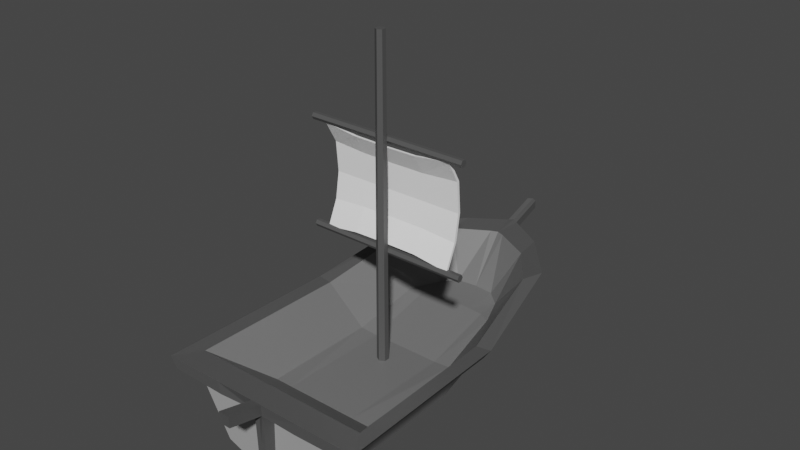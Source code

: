# Source: ships_3.blend  (saved by Blender 3.0.42; exported with 4.5.12 LTS)
import bpy
from mathutils import Matrix  # noqa: F401  (used for matrix-valued properties, if any)

bpy.ops.wm.read_factory_settings(use_empty=True)
scene = bpy.context.scene
scene.name = 'Scene'

# ---- collections
col_collection = bpy.data.collections.new('Collection'); scene.collection.children.link(col_collection)

# ---- materials (node trees are filled in below, after node groups)
mat_s_1 = bpy.data.materials.new('s_1')
mat_s_1.use_transparent_shadow = False
mat_s_2 = bpy.data.materials.new('s_2')
mat_s_2.use_transparent_shadow = False
mat_s_3 = bpy.data.materials.new('s_3')
mat_s_3.use_transparent_shadow = False
mat_s_4 = bpy.data.materials.new('s_4')
mat_s_4.use_transparent_shadow = False
mat_s_5 = bpy.data.materials.new('s_5')
mat_s_5.use_transparent_shadow = False

# ---- node groups
ng_auto_smooth = bpy.data.node_groups.new('Auto Smooth', 'GeometryNodeTree')
_s = ng_auto_smooth.interface.new_socket(name='Geometry', in_out='OUTPUT', socket_type='NodeSocketGeometry')
_s = ng_auto_smooth.interface.new_socket(name='Geometry', in_out='INPUT', socket_type='NodeSocketGeometry')
_s = ng_auto_smooth.interface.new_socket(name='Angle', in_out='INPUT', socket_type='NodeSocketFloat')
_s.subtype = 'ANGLE'
_s.min_value = 0.0
_s.max_value = 3.142
ng_auto_smooth.is_modifier = True
_N = ng_auto_smooth.nodes; _L = ng_auto_smooth.links
n0 = _N.new('NodeGroupOutput'); n0.name = 'Group Output'; n0.location = (480, -100)
n1 = _N.new('NodeGroupInput'); n1.name = 'Group Input'; n1.location = (-420, -300)
n2 = _N.new('NodeGroupInput'); n2.name = 'Group Input.001'; n2.location = (-60, -100)
n3 = _N.new('GeometryNodeSetShadeSmooth'); n3.name = 'Set Shade Smooth'; n3.location = (120, -100)
n3.domain = 'EDGE'
n4 = _N.new('GeometryNodeSetShadeSmooth'); n4.name = 'Set Shade Smooth.001'; n4.location = (300, -100)
n5 = _N.new('GeometryNodeInputMeshEdgeAngle'); n5.name = 'Edge Angle'; n5.location = (-420, -220)
n6 = _N.new('GeometryNodeInputEdgeSmooth'); n6.name = 'Is Edge Smooth'; n6.location = (-60, -160)
n7 = _N.new('GeometryNodeInputShadeSmooth'); n7.name = 'Is Face Smooth'; n7.location = (-240, -340)
n8 = _N.new('FunctionNodeBooleanMath'); n8.name = 'Boolean Math'; n8.location = (-60, -220)
n9 = _N.new('FunctionNodeCompare'); n9.name = 'Compare'; n9.location = (-240, -180)
n9.operation = 'LESS_EQUAL'
_L.new(n5.outputs[0], n9.inputs[0])
_L.new(n4.outputs[0], n0.inputs[0])
_L.new(n1.outputs[1], n9.inputs[1])
_L.new(n9.outputs[0], n8.inputs[0])
_L.new(n7.outputs[0], n8.inputs[1])
_L.new(n2.outputs[0], n3.inputs[0])
_L.new(n6.outputs[0], n3.inputs[1])
_L.new(n3.outputs[0], n4.inputs[0])
_L.new(n8.outputs[0], n3.inputs[2])
n0.is_active_output = True

# ---- material node trees
mat_s_1.use_nodes = True; mat_s_1.node_tree.nodes.clear()
_N = mat_s_1.node_tree.nodes; _L = mat_s_1.node_tree.links
n0 = _N.new('ShaderNodeBsdfPrincipled'); n0.name = 'Principled BSDF'; n0.location = (10, 300)
n0.distribution = 'GGX'
n0.subsurface_method = 'RANDOM_WALK_SKIN'
n0.inputs[0].default_value = (1.0, 1.0, 1.0, 1.0)
n0.inputs[3].default_value = 1.45
n0.inputs[27].default_value = (0.0, 0.0, 0.0, 1.0)
n0.inputs[28].default_value = 1.0
n1 = _N.new('ShaderNodeOutputMaterial'); n1.name = 'Material Output'; n1.location = (300, 300)
_L.new(n0.outputs[0], n1.inputs[0])
n1.is_active_output = True
mat_s_2.use_nodes = True; mat_s_2.node_tree.nodes.clear()
_N = mat_s_2.node_tree.nodes; _L = mat_s_2.node_tree.links
n0 = _N.new('ShaderNodeBsdfPrincipled'); n0.name = 'Principled BSDF'; n0.location = (10, 300)
n0.distribution = 'GGX'
n0.subsurface_method = 'RANDOM_WALK_SKIN'
n0.inputs[0].default_value = (0.1626, 0.1626, 0.1626, 1.0)
n0.inputs[3].default_value = 1.45
n0.inputs[27].default_value = (0.0, 0.0, 0.0, 1.0)
n0.inputs[28].default_value = 1.0
n1 = _N.new('ShaderNodeOutputMaterial'); n1.name = 'Material Output'; n1.location = (300, 300)
_L.new(n0.outputs[0], n1.inputs[0])
n1.is_active_output = True
mat_s_3.use_nodes = True; mat_s_3.node_tree.nodes.clear()
_N = mat_s_3.node_tree.nodes; _L = mat_s_3.node_tree.links
n0 = _N.new('ShaderNodeBsdfPrincipled'); n0.name = 'Principled BSDF'; n0.location = (10, 300)
n0.distribution = 'GGX'
n0.subsurface_method = 'RANDOM_WALK_SKIN'
n0.inputs[0].default_value = (0.08353, 0.08353, 0.08353, 1.0)
n0.inputs[3].default_value = 1.45
n0.inputs[27].default_value = (0.0, 0.0, 0.0, 1.0)
n0.inputs[28].default_value = 1.0
n1 = _N.new('ShaderNodeOutputMaterial'); n1.name = 'Material Output'; n1.location = (300, 300)
_L.new(n0.outputs[0], n1.inputs[0])
n1.is_active_output = True
mat_s_4.use_nodes = True; mat_s_4.node_tree.nodes.clear()
_N = mat_s_4.node_tree.nodes; _L = mat_s_4.node_tree.links
n0 = _N.new('ShaderNodeBsdfPrincipled'); n0.name = 'Principled BSDF'; n0.location = (10, 300)
n0.distribution = 'GGX'
n0.subsurface_method = 'RANDOM_WALK_SKIN'
n0.inputs[0].default_value = (0.08353, 0.08353, 0.08353, 1.0)
n0.inputs[3].default_value = 1.45
n0.inputs[27].default_value = (0.0, 0.0, 0.0, 1.0)
n0.inputs[28].default_value = 1.0
n1 = _N.new('ShaderNodeOutputMaterial'); n1.name = 'Material Output'; n1.location = (300, 300)
_L.new(n0.outputs[0], n1.inputs[0])
n1.is_active_output = True
mat_s_5.use_nodes = True; mat_s_5.node_tree.nodes.clear()
_N = mat_s_5.node_tree.nodes; _L = mat_s_5.node_tree.links
n0 = _N.new('ShaderNodeBsdfPrincipled'); n0.name = 'Principled BSDF'; n0.location = (10, 300)
n0.distribution = 'GGX'
n0.subsurface_method = 'RANDOM_WALK_SKIN'
n0.inputs[0].default_value = (0.3758, 0.3758, 0.3758, 1.0)
n0.inputs[3].default_value = 1.45
n0.inputs[27].default_value = (0.0, 0.0, 0.0, 1.0)
n0.inputs[28].default_value = 1.0
n1 = _N.new('ShaderNodeOutputMaterial'); n1.name = 'Material Output'; n1.location = (300, 300)
_L.new(n0.outputs[0], n1.inputs[0])
n1.is_active_output = True

# ---- world
world_world = bpy.data.worlds.new('World'); scene.world = world_world
world_world.use_nodes = True; world_world.node_tree.nodes.clear()
_N = world_world.node_tree.nodes; _L = world_world.node_tree.links
n0 = _N.new('ShaderNodeOutputWorld'); n0.name = 'World Output'; n0.location = (300, 300)
n1 = _N.new('ShaderNodeBackground'); n1.name = 'Background'; n1.location = (10, 300)
n1.inputs[0].default_value = (0.05088, 0.05088, 0.05088, 1.0)
_L.new(n1.outputs[0], n0.inputs[0])
n0.is_active_output = True
world_world.color = (0.05088, 0.05088, 0.05088)
world_world.use_sun_shadow = False
world_world.sun_shadow_jitter_overblur = 0.0

# ---- meshes
me_ships_3 = bpy.data.meshes.new('ships_3')
me_ships_3.from_pydata([(0.5575, -1.82, 0.2725), (0.5394, -0.06996, 0.2725), (0.4381, 1.021, 0.4699), (0.2517, -0.06768, 0.168), (0.2584, -1.82, 0.168), (0.2293, 1.474, 0.561), (0.9406, -1.707, 1.015), (0.913, -0.07396, 1.015), (0.7577, 0.8913, 1.24), (0.0, -1.707, 1.015), (0.0, 1.545, 1.246), (0.4824, -1.707, 1.015), (0.4378, 1.332, 1.23), (0.236, 1.03, 0.3313), (0.8946, -0.06996, 0.919), (0.9226, -1.82, 0.919), (0.7373, 0.9721, 1.154), (0.4132, 1.442, 1.158), (0.4585, -1.82, 0.9044), (0.485, -1.969, 1.023), (1.103, -1.969, 1.023), (1.066, -0.05716, 1.023), (0.8565, 1.073, 1.267), (0.4247, 1.59, 1.257), (0.0, 1.838, 1.28), (0.0, -1.969, 1.023), (0.9936, -0.05716, 0.9171), (0.7954, 1.082, 1.155), (0.3871, 1.595, 1.159), (0.0, 1.84, 1.184), (1.029, -1.969, 0.9171), (0.4441, -1.969, 0.9024), (0.03022, -0.06567, 0.1302), (0.02754, 1.681, 0.6266), (0.03104, -1.82, 0.1302), (0.0739, 1.519, 1.244), (0.07927, -1.707, 1.015), (0.02834, 1.026, 0.2837), (0.05505, -1.82, 0.8991), (0.04962, 1.643, 1.18), (0.051, 1.808, 1.272), (0.05824, -1.969, 1.023), (0.05362, -1.96, 0.9036), (0.04805, 1.812, 1.181), (0.05004, 2.162, 1.396), (0.0, 2.186, 1.398), (0.0, 2.193, 1.308), (0.04553, 2.169, 1.305), (0.0451, -0.04954, 0.05316), (0.0, -0.04926, 0.048), (0.0, -1.804, 0.048), (0.04242, 1.697, 0.5495), (0.0, 1.725, 0.5585), (0.0, 1.041, 0.2001), (0.04323, 1.042, 0.2066), (0.04592, -1.804, 0.05316), (0.0, -1.941, 0.8984), (0.0, -1.941, 0.1251), (0.03104, -1.941, 0.1302), (0.04592, -1.925, 0.05316), (0.0, -2.328, 1.11), (0.0, -2.318, 0.9831), (0.05333, -2.319, 0.9838), (0.05824, -2.328, 1.11), (0.0, -1.925, 0.048), (0.02754, 1.795, 0.8086), (0.0, 1.823, 0.8176), (0.6276, -1.82, 0.3967), (0.2969, -1.82, 0.3095), (0.6077, -0.06996, 0.3967), (0.4956, 1.012, 0.6013), (0.2646, 1.468, 0.6757), (0.03178, 1.674, 0.733), (0.03565, -1.82, 0.278), (0.0, -1.941, 0.2737), (0.03565, -1.941, 0.278), (0.03766, 1.739, 0.6324), (0.0, 1.766, 0.6389), (0.7511, -0.06996, 0.6579), (0.6164, 0.9918, 0.8775), (0.3389, 1.455, 0.9168), (0.0407, 1.658, 0.9566), (0.04535, -1.82, 0.5886), (0.04535, -1.941, 0.5886), (0.7751, -1.82, 0.6579), (0.3777, -1.82, 0.607), (0.0, -1.941, 0.586), (0.0378, 1.82, 0.9947), (0.0, 1.848, 1.001), (0.2006, 0.008148, 0.5686), (0.0, 0.008347, 0.5686), (0.3776, -1.191, 0.5899), (0.5656, -1.191, 0.5899), (0.5543, -0.003963, 0.5899), (0.4906, 0.6977, 0.7533), (0.0, -1.191, 0.5899), (0.21, 1.154, 0.7569), (0.0, 1.173, 0.7583), (0.0, 0.784, 0.7457), (0.3725, 0.006691, 0.5686), (0.2122, -1.191, 0.5899), (0.3593, 1.018, 0.7466), (0.363, 0.7683, 0.7445), (0.1995, 0.7821, 0.7455), (-0.5575, -1.82, 0.2725), (-0.5394, -0.06996, 0.2725), (-0.4381, 1.021, 0.4699), (-0.2517, -0.06768, 0.168), (-0.2584, -1.82, 0.168), (-0.2293, 1.474, 0.561), (-0.9406, -1.707, 1.015), (-0.913, -0.07396, 1.015), (-0.7577, 0.8913, 1.24), (-0.4824, -1.707, 1.015), (-0.4378, 1.332, 1.23), (-0.236, 1.03, 0.3313), (-0.8946, -0.06996, 0.919), (-0.9226, -1.82, 0.919), (-0.7373, 0.9721, 1.154), (-0.4132, 1.442, 1.158), (-0.4585, -1.82, 0.9044), (-0.485, -1.969, 1.023), (-1.103, -1.969, 1.023), (-1.066, -0.05716, 1.023), (-0.8565, 1.073, 1.267), (-0.4247, 1.59, 1.257), (-0.9936, -0.05716, 0.9171), (-0.7954, 1.082, 1.155), (-0.3871, 1.595, 1.159), (-1.029, -1.969, 0.9171), (-0.4441, -1.969, 0.9024), (-0.03022, -0.06567, 0.1302), (-0.02754, 1.681, 0.6266), (-0.03104, -1.82, 0.1302), (-0.0739, 1.519, 1.244), (-0.07927, -1.707, 1.015), (-0.02834, 1.026, 0.2837), (-0.05505, -1.82, 0.8991), (-0.04962, 1.643, 1.18), (-0.051, 1.808, 1.272), (-0.05824, -1.969, 1.023), (-0.05939, -1.942, 0.9019), (-0.04805, 1.812, 1.181), (-0.05004, 2.162, 1.396), (-0.04553, 2.169, 1.305), (-0.0451, -0.04954, 0.05316), (-0.04242, 1.697, 0.5495), (-0.04323, 1.042, 0.2066), (-0.04592, -1.804, 0.05316), (-0.03104, -1.941, 0.1302), (-0.04592, -1.925, 0.05316), (-0.05333, -2.319, 0.9838), (-0.05824, -2.328, 1.11), (-0.02754, 1.795, 0.8086), (-0.6276, -1.82, 0.3967), (-0.2969, -1.82, 0.3095), (-0.6077, -0.06996, 0.3967), (-0.4956, 1.012, 0.6013), (-0.2646, 1.468, 0.6757), (-0.03178, 1.674, 0.733), (-0.03565, -1.82, 0.278), (-0.03565, -1.941, 0.278), (-0.03766, 1.739, 0.6324), (-0.7511, -0.06996, 0.6579), (-0.6164, 0.9918, 0.8775), (-0.3389, 1.455, 0.9168), (-0.0407, 1.658, 0.9566), (-0.04535, -1.82, 0.5886), (-0.04535, -1.941, 0.5886), (-0.7751, -1.82, 0.6579), (-0.3777, -1.82, 0.607), (-0.0378, 1.82, 0.9947), (-0.2006, 0.008148, 0.5686), (-0.3776, -1.191, 0.5899), (-0.5656, -1.191, 0.5899), (-0.5543, -0.003963, 0.5899), (-0.4906, 0.6977, 0.7533), (-0.21, 1.154, 0.7569), (-0.3725, 0.006691, 0.5686), (-0.2122, -1.191, 0.5899), (-0.3593, 1.018, 0.7466), (-0.363, 0.7683, 0.7445), (-0.1995, 0.7821, 0.7455), (-0.04967, -0.2065, 0.5176), (-0.04967, -0.2183, 3.873), (0.002441, -0.2366, 0.5176), (-0.007826, -0.2425, 3.873), (0.002441, -0.2967, 0.5176), (-0.007826, -0.2908, 3.873), (-0.04967, -0.3268, 0.5176), (-0.04967, -0.315, 3.873), (-0.1018, -0.2967, 0.5176), (-0.09152, -0.2908, 3.873), (-0.1018, -0.2366, 0.5176), (-0.09152, -0.2425, 3.873), (0.8116, -0.1713, 2.857), (-0.9094, -0.1713, 2.862), (0.8116, -0.1903, 2.89), (-0.9093, -0.1903, 2.895), (0.8116, -0.2282, 2.89), (-0.9093, -0.2282, 2.895), (0.8116, -0.2472, 2.857), (-0.9094, -0.2472, 2.862), (0.8115, -0.2282, 2.824), (-0.9095, -0.2282, 2.829), (0.8115, -0.1903, 2.824), (-0.9095, -0.1903, 2.829), (0.8086, -0.1713, 1.748), (-0.9124, -0.1713, 1.752), (0.8086, -0.1903, 1.781), (-0.9123, -0.1903, 1.785), (0.8086, -0.2282, 1.781), (-0.9123, -0.2282, 1.785), (0.8086, -0.2472, 1.748), (-0.9124, -0.2472, 1.752), (0.8085, -0.2282, 1.715), (-0.9125, -0.2282, 1.719), (0.8085, -0.1903, 1.715), (-0.9125, -0.1903, 1.719), (-0.7561, -0.2237, 1.767), (0.6646, -0.2237, 1.767), (-0.7561, -0.2237, 2.834), (0.6646, -0.2237, 2.834), (-0.04572, -0.2237, 1.819), (-0.04572, -0.2237, 2.782), (0.2881, -0.2237, 1.817), (0.2881, -0.2237, 2.785), (-0.4009, -0.2237, 2.79), (-0.4009, -0.2237, 1.812), (-0.7561, -0.1973, 2.834), (-0.7561, -0.1973, 1.767), (0.2881, -0.1973, 1.817), (0.6646, -0.1973, 1.767), (0.6646, -0.1973, 2.834), (-0.4009, -0.1973, 2.79), (-0.4009, -0.1973, 1.812), (-0.04572, -0.1973, 1.819), (0.2881, -0.1973, 2.785), (-0.04572, -0.1973, 2.782), (-0.7561, -0.06862, 2.29), (0.6646, -0.06862, 2.29), (-0.04572, -0.06862, 2.29), (0.2881, -0.06862, 2.29), (-0.4009, -0.06862, 2.29), (-0.7561, -0.04219, 2.29), (0.6646, -0.04219, 2.29), (-0.04572, -0.04219, 2.29), (0.2881, -0.04219, 2.29), (-0.4009, -0.04219, 2.29), (0.6646, -0.09522, 2.606), (-0.04572, -0.09522, 2.576), (0.2881, -0.09522, 2.578), (-0.4009, -0.09522, 2.581), (0.6646, -0.06879, 2.606), (-0.04572, -0.06879, 2.576), (0.2881, -0.06879, 2.578), (-0.4009, -0.06879, 2.581), (-0.7561, -0.09522, 2.606), (-0.7561, -0.06879, 2.606), (-0.7561, -0.1129, 2.017), (-0.7561, -0.0865, 2.017), (0.6646, -0.1129, 2.017), (-0.04572, -0.1129, 2.043), (0.2881, -0.1129, 2.042), (-0.4009, -0.1129, 2.04), (0.6646, -0.0865, 2.017), (-0.04572, -0.0865, 2.043), (0.2881, -0.0865, 2.042), (-0.4009, -0.0865, 2.04)], [], [(3, 13, 2, 1), (4, 3, 1, 0), (34, 32, 3, 4), (32, 37, 13, 3), (12, 35, 96, 101), (8, 12, 101, 94), (7, 8, 94, 93), (12, 8, 22, 23), (14, 16, 27, 26), (6, 11, 19, 20), (36, 9, 25, 41), (16, 17, 28, 27), (35, 10, 97, 96), (36, 11, 91, 100), (2, 13, 5), (82, 85, 18, 38), (85, 84, 15, 18), (79, 80, 17, 16), (78, 79, 16, 14), (84, 78, 14, 15), (30, 26, 21, 20), (26, 27, 22, 21), (27, 28, 23, 22), (40, 43, 47, 44), (31, 30, 20, 19), (42, 31, 19, 41), (15, 14, 26, 30), (8, 7, 21, 22), (7, 6, 20, 21), (38, 18, 31, 42), (35, 12, 23, 40), (18, 15, 30, 31), (10, 35, 40, 24), (82, 38, 42, 83), (28, 43, 40, 23), (80, 81, 39, 17), (41, 25, 60, 63), (13, 37, 33, 5), (11, 6, 92, 91), (17, 39, 43, 28), (11, 36, 41, 19), (6, 7, 93, 92), (9, 36, 100, 95), (37, 32, 48, 54), (32, 34, 55, 48), (47, 46, 45, 44), (43, 29, 46, 47), (24, 40, 44, 45), (54, 53, 52, 51), (49, 53, 54, 48), (50, 49, 48, 55), (50, 55, 59, 64), (33, 37, 54, 51), (56, 42, 62, 61), (61, 62, 63, 60), (86, 83, 42, 56), (58, 57, 64, 59), (55, 34, 58, 59), (65, 72, 33, 76), (87, 88, 29, 43), (51, 52, 77, 76), (57, 58, 75, 74), (5, 33, 72, 71), (34, 73, 75, 58), (0, 1, 69, 67), (1, 2, 70, 69), (2, 5, 71, 70), (4, 0, 67, 68), (34, 4, 68, 73), (81, 72, 65, 87), (76, 77, 66, 65), (76, 33, 51), (39, 81, 87, 43), (65, 66, 88, 87), (74, 75, 83, 86), (71, 72, 81, 80), (73, 82, 83, 75), (67, 69, 78, 84), (69, 70, 79, 78), (70, 71, 80, 79), (68, 67, 84, 85), (73, 68, 85, 82), (99, 93, 94, 102), (91, 92, 93, 99), (100, 91, 99, 89), (89, 99, 102, 103), (103, 102, 101, 96), (102, 94, 101), (98, 103, 96, 97), (90, 89, 103, 98), (95, 100, 89, 90), (107, 105, 106, 115), (108, 104, 105, 107), (133, 108, 107, 131), (131, 107, 115, 136), (114, 180, 177, 134), (112, 176, 180, 114), (111, 175, 176, 112), (114, 125, 124, 112), (116, 126, 127, 118), (110, 122, 121, 113), (135, 140, 25, 9), (118, 127, 128, 119), (134, 177, 97, 10), (135, 179, 173, 113), (106, 109, 115), (167, 137, 120, 170), (170, 120, 117, 169), (164, 118, 119, 165), (163, 116, 118, 164), (169, 117, 116, 163), (129, 122, 123, 126), (126, 123, 124, 127), (127, 124, 125, 128), (139, 143, 144, 142), (130, 121, 122, 129), (141, 140, 121, 130), (117, 129, 126, 116), (112, 124, 123, 111), (111, 123, 122, 110), (137, 141, 130, 120), (134, 139, 125, 114), (120, 130, 129, 117), (10, 24, 139, 134), (167, 168, 141, 137), (63, 62, 42, 41), (128, 125, 139, 142), (165, 119, 138, 166), (140, 152, 60, 25), (115, 109, 132, 136), (113, 173, 174, 110), (119, 128, 142, 138), (113, 121, 140, 135), (110, 174, 175, 111), (9, 95, 179, 135), (136, 147, 145, 131), (131, 145, 148, 133), (144, 143, 45, 46), (142, 144, 46, 29), (24, 45, 143, 139), (147, 146, 52, 53), (49, 145, 147, 53), (50, 148, 145, 49), (50, 64, 150, 148), (132, 146, 147, 136), (56, 61, 151, 141), (61, 60, 152, 151), (86, 56, 141, 168), (149, 150, 64, 57), (141, 151, 152, 140), (148, 150, 149, 133), (153, 162, 132, 159), (171, 142, 29, 88), (146, 162, 77, 52), (57, 74, 161, 149), (109, 158, 159, 132), (133, 149, 161, 160), (104, 154, 156, 105), (105, 156, 157, 106), (106, 157, 158, 109), (108, 155, 154, 104), (133, 160, 155, 108), (166, 171, 153, 159), (162, 153, 66, 77), (162, 146, 132), (138, 142, 171, 166), (153, 171, 88, 66), (74, 86, 168, 161), (158, 165, 166, 159), (160, 161, 168, 167), (154, 169, 163, 156), (156, 163, 164, 157), (157, 164, 165, 158), (155, 170, 169, 154), (160, 167, 170, 155), (178, 181, 176, 175), (173, 178, 175, 174), (179, 172, 178, 173), (172, 182, 181, 178), (182, 177, 180, 181), (181, 180, 176), (98, 97, 177, 182), (90, 98, 182, 172), (95, 90, 172, 179), (183, 184, 186, 185), (185, 186, 188, 187), (187, 188, 190, 189), (189, 190, 192, 191), (186, 184, 194, 192, 190, 188), (191, 192, 194, 193), (193, 194, 184, 183), (183, 185, 187, 189, 191, 193), (195, 196, 198, 197), (197, 198, 200, 199), (199, 200, 202, 201), (201, 202, 204, 203), (198, 196, 206, 204, 202, 200), (203, 204, 206, 205), (205, 206, 196, 195), (195, 197, 199, 201, 203, 205), (207, 208, 210, 209), (209, 210, 212, 211), (211, 212, 214, 213), (213, 214, 216, 215), (210, 208, 218, 216, 214, 212), (215, 216, 218, 217), (217, 218, 208, 207), (207, 209, 211, 213, 215, 217), (251, 249, 222, 226), (252, 250, 224, 227), (250, 251, 226, 224), (257, 252, 227, 221), (255, 237, 233, 253), (256, 234, 238, 254), (254, 238, 237, 255), (258, 229, 234, 256), (227, 234, 229, 221), (224, 238, 234, 227), (259, 260, 230, 219), (223, 236, 231, 225), (228, 235, 236, 223), (219, 230, 235, 228), (225, 231, 232, 220), (222, 233, 237, 226), (226, 237, 238, 224), (249, 253, 233, 222), (261, 265, 245, 240), (257, 258, 244, 239), (260, 244, 248, 268), (266, 246, 247, 267), (268, 248, 246, 266), (267, 247, 245, 265), (259, 264, 243, 239), (262, 263, 242, 241), (264, 262, 241, 243), (263, 261, 240, 242), (221, 229, 258, 257), (240, 245, 253, 249), (244, 258, 256, 248), (246, 254, 255, 247), (248, 256, 254, 246), (247, 255, 253, 245), (239, 243, 252, 257), (241, 242, 251, 250), (243, 241, 250, 252), (242, 240, 249, 251), (225, 220, 261, 263), (228, 223, 262, 264), (223, 225, 263, 262), (219, 228, 264, 259), (231, 267, 265, 232), (235, 268, 266, 236), (236, 266, 267, 231), (230, 260, 268, 235), (220, 232, 265, 261), (239, 244, 260, 259)])
me_ships_3.polygons.foreach_set('material_index', [4, 4, 4, 4, 1, 1, 1, 3, 3, 3, 3, 3, 1, 1, 4, 4, 4, 4, 4, 4, 3, 3, 3, 3, 3, 3, 3, 3, 3, 3, 3, 3, 3, 3, 3, 4, 3, 4, 1, 3, 3, 1, 1, 3, 3, 3, 3, 3, 3, 3, 3, 3, 3, 3, 3, 3, 3, 3, 3, 3, 3, 3, 4, 3, 4, 4, 4, 4, 4, 3, 3, 3, 3, 3, 3, 4, 3, 4, 4, 4, 4, 4, 1, 1, 1, 1, 1, 1, 1, 1, 1, 4, 4, 4, 4, 1, 1, 1, 3, 3, 3, 3, 3, 1, 1, 4, 4, 4, 4, 4, 4, 3, 3, 3, 3, 3, 3, 3, 3, 3, 3, 3, 3, 3, 3, 3, 3, 4, 3, 4, 1, 3, 3, 1, 1, 3, 3, 3, 3, 3, 3, 3, 3, 3, 3, 3, 3, 3, 3, 3, 3, 3, 3, 3, 3, 4, 3, 4, 4, 4, 4, 4, 3, 3, 3, 3, 3, 3, 4, 3, 4, 4, 4, 4, 4, 1, 1, 1, 1, 1, 1, 1, 1, 1, 2, 2, 2, 2, 2, 2, 2, 2, 2, 2, 2, 2, 2, 2, 2, 2, 2, 2, 2, 2, 2, 2, 2, 2, 0, 0, 0, 0, 0, 0, 0, 0, 0, 0, 0, 0, 0, 0, 0, 0, 0, 0, 0, 0, 0, 0, 0, 0, 0, 0, 0, 0, 0, 0, 0, 0, 0, 0, 0, 0, 0, 0, 0, 0, 0, 0, 0, 0, 0, 0, 0, 0])
_uv = me_ships_3.uv_layers.new(name='UVMap')
_uv.uv.foreach_set('vector', [0.3612, 0.8156, 0.3619, 0.8395, 0.357, 0.8394, 0.3544, 0.817, 0.3453, 0.7817, 0.3612, 0.8156, 0.3544, 0.817, 0.3414, 0.7884, 0.3488, 0.7751, 0.3667, 0.8145, 0.3612, 0.8156, 0.3453, 0.7817, 0.3667, 0.8145, 0.3668, 0.8398, 0.3619, 0.8395, 0.3612, 0.8156, 0.3324, 0.9462, 0.3282, 0.9385, 0.3406, 0.9398, 0.3432, 0.9421, 0.3419, 0.9535, 0.3324, 0.9462, 0.3432, 0.9421, 0.3492, 0.9446, 0.3642, 0.9555, 0.3419, 0.9535, 0.3492, 0.9446, 0.3635, 0.945, 0.2423, 0.8405, 0.2404, 0.8296, 0.2404, 0.8296, 0.2423, 0.8405, 0.238, 0.8106, 0.2425, 0.8296, 0.2425, 0.8296, 0.238, 0.8106, 0.2332, 0.7864, 0.2266, 0.7811, 0.2266, 0.7811, 0.2332, 0.7864, 0.2166, 0.7701, 0.2152, 0.7686, 0.2152, 0.7686, 0.2166, 0.7701, 0.2425, 0.8296, 0.2449, 0.8403, 0.2449, 0.8403, 0.2425, 0.8296, 0.3282, 0.9385, 0.3278, 0.9371, 0.3401, 0.9366, 0.3406, 0.9398, 0.3994, 0.936, 0.3994, 0.9437, 0.3858, 0.9415, 0.3858, 0.9386, 0.357, 0.8394, 0.3619, 0.8395, 0.3622, 0.8498, 0.3322, 0.7766, 0.3358, 0.7857, 0.3294, 0.7884, 0.3209, 0.7777, 0.3358, 0.7857, 0.3374, 0.7918, 0.3347, 0.7941, 0.3294, 0.7884, 0.3489, 0.8396, 0.3524, 0.8504, 0.3457, 0.8509, 0.3433, 0.8397, 0.345, 0.8188, 0.3489, 0.8396, 0.3433, 0.8397, 0.3386, 0.82, 0.3374, 0.7918, 0.345, 0.8188, 0.3386, 0.82, 0.3347, 0.7941, 0.2342, 0.7855, 0.238, 0.8106, 0.2355, 0.8111, 0.2332, 0.7864, 0.238, 0.8106, 0.2425, 0.8296, 0.2404, 0.8296, 0.2355, 0.8111, 0.2425, 0.8296, 0.2449, 0.8403, 0.2423, 0.8405, 0.2404, 0.8296, 0.09048, 0.4313, 0.0936, 0.4304, 0.0936, 0.4304, 0.09048, 0.4313, 0.2291, 0.78, 0.2342, 0.7855, 0.2332, 0.7864, 0.2266, 0.7811, 0.2209, 0.7697, 0.2291, 0.78, 0.2266, 0.7811, 0.2166, 0.7701, 0.2342, 0.7855, 0.238, 0.8106, 0.238, 0.8106, 0.2342, 0.7855, 0.2404, 0.8296, 0.2355, 0.8111, 0.2355, 0.8111, 0.2404, 0.8296, 0.2355, 0.8111, 0.2332, 0.7864, 0.2332, 0.7864, 0.2355, 0.8111, 0.2209, 0.7697, 0.2291, 0.78, 0.2291, 0.78, 0.2209, 0.7697, 0.2428, 0.8514, 0.2423, 0.8405, 0.2423, 0.8405, 0.2428, 0.8514, 0.2291, 0.78, 0.2342, 0.7855, 0.2342, 0.7855, 0.2291, 0.78, 0.2429, 0.8529, 0.2428, 0.8514, 0.2428, 0.8514, 0.2429, 0.8529, 0.08265, 0.412, 0.07599, 0.4127, 0.07599, 0.4127, 0.08265, 0.412, 0.2449, 0.8403, 0.246, 0.8505, 0.2428, 0.8514, 0.2423, 0.8405, 0.3524, 0.8504, 0.3549, 0.8591, 0.3469, 0.8614, 0.3457, 0.8509, 0.06244, 0.4399, 0.06107, 0.4384, 0.06107, 0.4384, 0.06244, 0.4399, 0.3619, 0.8395, 0.3668, 0.8398, 0.3668, 0.8556, 0.3622, 0.8498, 0.3994, 0.9437, 0.3984, 0.9529, 0.3858, 0.9447, 0.3858, 0.9415, 0.2449, 0.8403, 0.246, 0.8505, 0.246, 0.8505, 0.2449, 0.8403, 0.2266, 0.7811, 0.2166, 0.7701, 0.2166, 0.7701, 0.2266, 0.7811, 0.3984, 0.9529, 0.3642, 0.9555, 0.3635, 0.945, 0.3858, 0.9447, 0.3993, 0.9345, 0.3994, 0.936, 0.3858, 0.9386, 0.3856, 0.935, 0.1031, 0.4494, 0.1031, 0.4344, 0.1031, 0.4344, 0.1031, 0.4494, 0.1031, 0.4344, 0.09248, 0.4111, 0.09248, 0.4111, 0.1031, 0.4344, 0.0936, 0.4304, 0.09375, 0.4318, 0.09055, 0.4328, 0.09048, 0.4313, 0.0936, 0.4304, 0.09375, 0.4318, 0.09375, 0.4318, 0.0936, 0.4304, 0.09055, 0.4328, 0.09048, 0.4313, 0.09048, 0.4313, 0.09055, 0.4328, 0.1031, 0.4494, 0.1035, 0.4494, 0.1035, 0.4592, 0.1031, 0.4587, 0.1035, 0.4343, 0.1035, 0.4494, 0.1031, 0.4494, 0.1031, 0.4344, 0.09277, 0.4106, 0.1035, 0.4343, 0.1031, 0.4344, 0.09248, 0.4111, 0.09277, 0.4106, 0.09248, 0.4111, 0.09248, 0.4111, 0.09277, 0.4106, 0.1031, 0.4587, 0.1031, 0.4494, 0.1031, 0.4494, 0.1031, 0.4587, 0.06569, 0.4381, 0.0668, 0.4395, 0.0668, 0.4395, 0.06569, 0.4381, 0.06569, 0.4381, 0.0668, 0.4395, 0.06244, 0.4399, 0.06107, 0.4384, 0.08236, 0.4113, 0.08265, 0.412, 0.07599, 0.4127, 0.07531, 0.4118, 0.09248, 0.4111, 0.09277, 0.4106, 0.09277, 0.4106, 0.09248, 0.4111, 0.09248, 0.4111, 0.09248, 0.4111, 0.09248, 0.4111, 0.09248, 0.4111, 0.1031, 0.4587, 0.1009, 0.4594, 0.1031, 0.4587, 0.1031, 0.4587, 0.09722, 0.4605, 0.09746, 0.4611, 0.09142, 0.463, 0.09133, 0.4622, 0.1031, 0.4587, 0.1035, 0.4592, 0.1035, 0.4592, 0.1031, 0.4587, 0.09277, 0.4106, 0.09248, 0.4111, 0.08932, 0.4114, 0.08942, 0.4108, 0.3622, 0.8498, 0.3668, 0.8556, 0.363, 0.8567, 0.3591, 0.85, 0.09248, 0.4111, 0.08932, 0.4114, 0.08932, 0.4114, 0.09248, 0.4111, 0.3414, 0.7884, 0.3544, 0.817, 0.3514, 0.8175, 0.3401, 0.7895, 0.3544, 0.817, 0.357, 0.8394, 0.3544, 0.8394, 0.3514, 0.8175, 0.357, 0.8394, 0.3622, 0.8498, 0.3591, 0.85, 0.3544, 0.8394, 0.3453, 0.7817, 0.3414, 0.7884, 0.3401, 0.7895, 0.3422, 0.783, 0.3488, 0.7751, 0.3453, 0.7817, 0.3422, 0.783, 0.3435, 0.7756, 0.09609, 0.4608, 0.1009, 0.4594, 0.1031, 0.4587, 0.09722, 0.4605, 0.1031, 0.4587, 0.1035, 0.4592, 0.1035, 0.4592, 0.1031, 0.4587, 0.1031, 0.4587, 0.1031, 0.4587, 0.1031, 0.4587, 0.09133, 0.4622, 0.09609, 0.4608, 0.09722, 0.4605, 0.09133, 0.4622, 0.1031, 0.4587, 0.1035, 0.4592, 0.09746, 0.4611, 0.09722, 0.4605, 0.08942, 0.4108, 0.08932, 0.4114, 0.08265, 0.412, 0.08236, 0.4113, 0.3591, 0.85, 0.363, 0.8567, 0.3549, 0.8591, 0.3524, 0.8504, 0.08932, 0.4114, 0.08265, 0.412, 0.08265, 0.412, 0.08932, 0.4114, 0.3401, 0.7895, 0.3514, 0.8175, 0.345, 0.8188, 0.3374, 0.7918, 0.3514, 0.8175, 0.3544, 0.8394, 0.3489, 0.8396, 0.345, 0.8188, 0.3544, 0.8394, 0.3591, 0.85, 0.3524, 0.8504, 0.3489, 0.8396, 0.3422, 0.783, 0.3401, 0.7895, 0.3374, 0.7918, 0.3358, 0.7857, 0.3435, 0.7756, 0.3422, 0.783, 0.3358, 0.7857, 0.3322, 0.7766, 0.3513, 0.9414, 0.363, 0.9384, 0.369, 0.961, 0.363, 0.9662, 0.3522, 0.9018, 0.3602, 0.9083, 0.363, 0.9384, 0.3513, 0.9414, 0.3399, 0.8884, 0.3522, 0.9018, 0.3513, 0.9414, 0.3386, 0.9444, 0.3386, 0.9444, 0.3513, 0.9414, 0.363, 0.9662, 0.3543, 0.9749, 0.3543, 0.9749, 0.363, 0.9662, 0.3713, 0.9743, 0.372, 0.9876, 0.363, 0.9662, 0.369, 0.961, 0.3713, 0.9743, 0.3532, 0.9761, 0.3543, 0.9749, 0.372, 0.9876, 0.3721, 0.9894, 0.3369, 0.9448, 0.3386, 0.9444, 0.3543, 0.9749, 0.3532, 0.9761, 0.3382, 0.8866, 0.3399, 0.8884, 0.3386, 0.9444, 0.3369, 0.9448, 0.3759, 0.8091, 0.3682, 0.8106, 0.3711, 0.8359, 0.3766, 0.836, 0.3578, 0.7708, 0.3535, 0.7784, 0.3682, 0.8106, 0.3759, 0.8091, 0.3619, 0.7633, 0.3578, 0.7708, 0.3759, 0.8091, 0.382, 0.8078, 0.382, 0.8078, 0.3759, 0.8091, 0.3766, 0.836, 0.3821, 0.8364, 0.3313, 0.9276, 0.3426, 0.9307, 0.3403, 0.9333, 0.3281, 0.9357, 0.3402, 0.9194, 0.3485, 0.9279, 0.3426, 0.9307, 0.3313, 0.9276, 0.3624, 0.9161, 0.3626, 0.9265, 0.3485, 0.9279, 0.3402, 0.9194, 0.2423, 0.8405, 0.2423, 0.8405, 0.2404, 0.8296, 0.2404, 0.8296, 0.238, 0.8106, 0.238, 0.8106, 0.2425, 0.8296, 0.2425, 0.8296, 0.2332, 0.7864, 0.2332, 0.7864, 0.2266, 0.7811, 0.2266, 0.7811, 0.2166, 0.7701, 0.2166, 0.7701, 0.2152, 0.7686, 0.2152, 0.7686, 0.2425, 0.8296, 0.2425, 0.8296, 0.2449, 0.8403, 0.2449, 0.8403, 0.3281, 0.9357, 0.3403, 0.9333, 0.3401, 0.9366, 0.3278, 0.9371, 0.3992, 0.9331, 0.3855, 0.9314, 0.3852, 0.9285, 0.3986, 0.9254, 0.3711, 0.8359, 0.377, 0.8476, 0.3766, 0.836, 0.3431, 0.7651, 0.3304, 0.7663, 0.3399, 0.7784, 0.3472, 0.7753, 0.3472, 0.7753, 0.3399, 0.7784, 0.3459, 0.7848, 0.349, 0.7822, 0.3619, 0.8361, 0.3557, 0.8363, 0.3584, 0.8488, 0.3659, 0.8483, 0.3575, 0.8127, 0.3503, 0.8141, 0.3557, 0.8363, 0.3619, 0.8361, 0.349, 0.7822, 0.3459, 0.7848, 0.3503, 0.8141, 0.3575, 0.8127, 0.2342, 0.7855, 0.2332, 0.7864, 0.2355, 0.8111, 0.238, 0.8106, 0.238, 0.8106, 0.2355, 0.8111, 0.2404, 0.8296, 0.2425, 0.8296, 0.2425, 0.8296, 0.2404, 0.8296, 0.2423, 0.8405, 0.2449, 0.8403, 0.09048, 0.4313, 0.09048, 0.4313, 0.0936, 0.4304, 0.0936, 0.4304, 0.2291, 0.78, 0.2266, 0.7811, 0.2332, 0.7864, 0.2342, 0.7855, 0.2209, 0.7697, 0.2166, 0.7701, 0.2266, 0.7811, 0.2291, 0.78, 0.2342, 0.7855, 0.2342, 0.7855, 0.238, 0.8106, 0.238, 0.8106, 0.2404, 0.8296, 0.2404, 0.8296, 0.2355, 0.8111, 0.2355, 0.8111, 0.2355, 0.8111, 0.2355, 0.8111, 0.2332, 0.7864, 0.2332, 0.7864, 0.2209, 0.7697, 0.2209, 0.7697, 0.2291, 0.78, 0.2291, 0.78, 0.2428, 0.8514, 0.2428, 0.8514, 0.2423, 0.8405, 0.2423, 0.8405, 0.2291, 0.78, 0.2291, 0.78, 0.2342, 0.7855, 0.2342, 0.7855, 0.2429, 0.8529, 0.2429, 0.8529, 0.2428, 0.8514, 0.2428, 0.8514, 0.08265, 0.412, 0.08265, 0.412, 0.07599, 0.4127, 0.07599, 0.4127, 0.06244, 0.4399, 0.0668, 0.4395, 0.0668, 0.4395, 0.06244, 0.4399, 0.2449, 0.8403, 0.2423, 0.8405, 0.2428, 0.8514, 0.246, 0.8505, 0.3659, 0.8483, 0.3584, 0.8488, 0.3597, 0.8608, 0.3688, 0.8581, 0.06244, 0.4399, 0.06244, 0.4399, 0.06107, 0.4384, 0.06107, 0.4384, 0.3766, 0.836, 0.377, 0.8476, 0.3822, 0.8542, 0.3821, 0.8364, 0.3986, 0.9254, 0.3852, 0.9285, 0.3849, 0.9253, 0.3967, 0.9163, 0.2449, 0.8403, 0.2449, 0.8403, 0.246, 0.8505, 0.246, 0.8505, 0.2266, 0.7811, 0.2266, 0.7811, 0.2166, 0.7701, 0.2166, 0.7701, 0.3967, 0.9163, 0.3849, 0.9253, 0.3626, 0.9265, 0.3624, 0.9161, 0.3993, 0.9345, 0.3856, 0.935, 0.3855, 0.9314, 0.3992, 0.9331, 0.1031, 0.4494, 0.1031, 0.4494, 0.1031, 0.4344, 0.1031, 0.4344, 0.1031, 0.4344, 0.1031, 0.4344, 0.09248, 0.4111, 0.09248, 0.4111, 0.0936, 0.4304, 0.09048, 0.4313, 0.09055, 0.4328, 0.09375, 0.4318, 0.0936, 0.4304, 0.0936, 0.4304, 0.09375, 0.4318, 0.09375, 0.4318, 0.09055, 0.4328, 0.09055, 0.4328, 0.09048, 0.4313, 0.09048, 0.4313, 0.1031, 0.4494, 0.1031, 0.4587, 0.1035, 0.4592, 0.1035, 0.4494, 0.1035, 0.4343, 0.1031, 0.4344, 0.1031, 0.4494, 0.1035, 0.4494, 0.09277, 0.4106, 0.09248, 0.4111, 0.1031, 0.4344, 0.1035, 0.4343, 0.09277, 0.4106, 0.09277, 0.4106, 0.09248, 0.4111, 0.09248, 0.4111, 0.1031, 0.4587, 0.1031, 0.4587, 0.1031, 0.4494, 0.1031, 0.4494, 0.06569, 0.4381, 0.06569, 0.4381, 0.0668, 0.4395, 0.0668, 0.4395, 0.06569, 0.4381, 0.06107, 0.4384, 0.06244, 0.4399, 0.0668, 0.4395, 0.08236, 0.4113, 0.07531, 0.4118, 0.07599, 0.4127, 0.08265, 0.412, 0.09248, 0.4111, 0.09248, 0.4111, 0.09277, 0.4106, 0.09277, 0.4106, 0.0668, 0.4395, 0.0668, 0.4395, 0.06244, 0.4399, 0.06244, 0.4399, 0.09248, 0.4111, 0.09248, 0.4111, 0.09248, 0.4111, 0.09248, 0.4111, 0.1031, 0.4587, 0.1031, 0.4587, 0.1031, 0.4587, 0.1009, 0.4594, 0.09722, 0.4605, 0.09133, 0.4622, 0.09142, 0.463, 0.09746, 0.4611, 0.1031, 0.4587, 0.1031, 0.4587, 0.1035, 0.4592, 0.1035, 0.4592, 0.09277, 0.4106, 0.08942, 0.4108, 0.08932, 0.4114, 0.09248, 0.4111, 0.377, 0.8476, 0.3734, 0.8478, 0.3779, 0.8555, 0.3822, 0.8542, 0.09248, 0.4111, 0.09248, 0.4111, 0.08932, 0.4114, 0.08932, 0.4114, 0.3535, 0.7784, 0.3521, 0.7796, 0.3647, 0.8113, 0.3682, 0.8106, 0.3682, 0.8106, 0.3647, 0.8113, 0.3681, 0.8359, 0.3711, 0.8359, 0.3711, 0.8359, 0.3681, 0.8359, 0.3734, 0.8478, 0.377, 0.8476, 0.3578, 0.7708, 0.3544, 0.7722, 0.3521, 0.7796, 0.3535, 0.7784, 0.3619, 0.7633, 0.3558, 0.7639, 0.3544, 0.7722, 0.3578, 0.7708, 0.09609, 0.4608, 0.09722, 0.4605, 0.1031, 0.4587, 0.1009, 0.4594, 0.1031, 0.4587, 0.1031, 0.4587, 0.1035, 0.4592, 0.1035, 0.4592, 0.1031, 0.4587, 0.1031, 0.4587, 0.1031, 0.4587, 0.09133, 0.4622, 0.09133, 0.4622, 0.09722, 0.4605, 0.09609, 0.4608, 0.1031, 0.4587, 0.09722, 0.4605, 0.09746, 0.4611, 0.1035, 0.4592, 0.08942, 0.4108, 0.08236, 0.4113, 0.08265, 0.412, 0.08932, 0.4114, 0.3734, 0.8478, 0.3659, 0.8483, 0.3688, 0.8581, 0.3779, 0.8555, 0.08932, 0.4114, 0.08932, 0.4114, 0.08265, 0.412, 0.08265, 0.412, 0.3521, 0.7796, 0.349, 0.7822, 0.3575, 0.8127, 0.3647, 0.8113, 0.3647, 0.8113, 0.3575, 0.8127, 0.3619, 0.8361, 0.3681, 0.8359, 0.3681, 0.8359, 0.3619, 0.8361, 0.3659, 0.8483, 0.3734, 0.8478, 0.3544, 0.7722, 0.3472, 0.7753, 0.349, 0.7822, 0.3521, 0.7796, 0.3558, 0.7639, 0.3431, 0.7651, 0.3472, 0.7753, 0.3544, 0.7722, 0.3513, 0.9414, 0.363, 0.9662, 0.369, 0.961, 0.363, 0.9384, 0.3522, 0.9018, 0.3513, 0.9414, 0.363, 0.9384, 0.3602, 0.9083, 0.3399, 0.8884, 0.3386, 0.9444, 0.3513, 0.9414, 0.3522, 0.9018, 0.3386, 0.9444, 0.3543, 0.9749, 0.363, 0.9662, 0.3513, 0.9414, 0.3543, 0.9749, 0.372, 0.9876, 0.3713, 0.9743, 0.363, 0.9662, 0.363, 0.9662, 0.3713, 0.9743, 0.369, 0.961, 0.3532, 0.9761, 0.3721, 0.9894, 0.372, 0.9876, 0.3543, 0.9749, 0.3369, 0.9448, 0.3532, 0.9761, 0.3543, 0.9749, 0.3386, 0.9444, 0.3382, 0.8866, 0.3369, 0.9448, 0.3386, 0.9444, 0.3399, 0.8884, 0.3968, 0.3172, 0.3968, 0.3398, 0.3893, 0.3398, 0.3893, 0.3172, 0.3893, 0.3172, 0.3893, 0.3398, 0.3817, 0.3398, 0.3817, 0.3172, 0.3817, 0.3172, 0.3817, 0.3398, 0.3742, 0.3398, 0.3742, 0.3172, 0.3742, 0.3172, 0.3742, 0.3398, 0.3667, 0.3398, 0.3667, 0.3172, 0.3649, 0.3047, 0.3454, 0.316, 0.3258, 0.3047, 0.3258, 0.2822, 0.3454, 0.2709, 0.3649, 0.2822, 0.3667, 0.3172, 0.3667, 0.3398, 0.3592, 0.3398, 0.3592, 0.3172, 0.3592, 0.3172, 0.3592, 0.3398, 0.3516, 0.3398, 0.3516, 0.3172, 0.3855, 0.3167, 0.3949, 0.3113, 0.3949, 0.3005, 0.3855, 0.2951, 0.3761, 0.3005, 0.3761, 0.3113, 0.4159, 0.317, 0.4159, 0.364, 0.4003, 0.364, 0.4003, 0.317, 0.4003, 0.317, 0.4003, 0.364, 0.3846, 0.364, 0.3846, 0.317, 0.3846, 0.317, 0.3846, 0.364, 0.3689, 0.364, 0.3689, 0.317, 0.3689, 0.317, 0.3689, 0.364, 0.3532, 0.364, 0.3532, 0.317, 0.4578, 0.37, 0.25, 0.49, 0.04215, 0.37, 0.04215, 0.13, 0.25, 0.01, 0.4578, 0.13, 0.3532, 0.317, 0.3532, 0.364, 0.3375, 0.364, 0.3375, 0.317, 0.3375, 0.317, 0.3375, 0.364, 0.3219, 0.364, 0.3219, 0.317, 0.3924, 0.316, 0.412, 0.3047, 0.412, 0.2822, 0.3924, 0.2709, 0.3729, 0.2822, 0.3729, 0.3047, 0.4159, 0.317, 0.4159, 0.364, 0.4003, 0.364, 0.4003, 0.317, 0.4003, 0.317, 0.4003, 0.364, 0.3846, 0.364, 0.3846, 0.317, 0.3846, 0.317, 0.3846, 0.364, 0.3689, 0.364, 0.3689, 0.317, 0.3689, 0.317, 0.3689, 0.364, 0.3532, 0.364, 0.3532, 0.317, 0.4578, 0.37, 0.25, 0.49, 0.04215, 0.37, 0.04215, 0.13, 0.25, 0.01, 0.4578, 0.13, 0.3532, 0.317, 0.3532, 0.364, 0.3375, 0.364, 0.3375, 0.317, 0.3375, 0.317, 0.3375, 0.364, 0.3219, 0.364, 0.3219, 0.317, 0.3924, 0.316, 0.412, 0.3047, 0.412, 0.2822, 0.3924, 0.2709, 0.3729, 0.2822, 0.3729, 0.3047, 0.6567, 0.4547, 0.6775, 0.4547, 0.6775, 0.4711, 0.6567, 0.4711, 0.6185, 0.4547, 0.6382, 0.4547, 0.6382, 0.4711, 0.6185, 0.4711, 0.6382, 0.4547, 0.6567, 0.4547, 0.6567, 0.4711, 0.6382, 0.4711, 0.5988, 0.4547, 0.6185, 0.4547, 0.6185, 0.4711, 0.5988, 0.4711, 0.6567, 0.4547, 0.6567, 0.4711, 0.6775, 0.4711, 0.6775, 0.4547, 0.6185, 0.4547, 0.6185, 0.4711, 0.6382, 0.4711, 0.6382, 0.4547, 0.6382, 0.4547, 0.6382, 0.4711, 0.6567, 0.4711, 0.6567, 0.4547, 0.5988, 0.4547, 0.5988, 0.4711, 0.6185, 0.4711, 0.6185, 0.4547, 0.6185, 0.4711, 0.6185, 0.4711, 0.5988, 0.4711, 0.5988, 0.4711, 0.6382, 0.4711, 0.6382, 0.4711, 0.6185, 0.4711, 0.6185, 0.4711, 0.5988, 0.4121, 0.5988, 0.4121, 0.5988, 0.3924, 0.5988, 0.3924, 0.6382, 0.3924, 0.6382, 0.3924, 0.6567, 0.3924, 0.6567, 0.3924, 0.6185, 0.3924, 0.6185, 0.3924, 0.6382, 0.3924, 0.6382, 0.3924, 0.5988, 0.3924, 0.5988, 0.3924, 0.6185, 0.3924, 0.6185, 0.3924, 0.6567, 0.3924, 0.6567, 0.3924, 0.6775, 0.3924, 0.6775, 0.3924, 0.6775, 0.4711, 0.6775, 0.4711, 0.6567, 0.4711, 0.6567, 0.4711, 0.6567, 0.4711, 0.6567, 0.4711, 0.6382, 0.4711, 0.6382, 0.4711, 0.6775, 0.4547, 0.6775, 0.4547, 0.6775, 0.4711, 0.6775, 0.4711, 0.6775, 0.4121, 0.6775, 0.4121, 0.6775, 0.4318, 0.6775, 0.4318, 0.5988, 0.4547, 0.5988, 0.4547, 0.5988, 0.4318, 0.5988, 0.4318, 0.5988, 0.4121, 0.5988, 0.4318, 0.6185, 0.4318, 0.6185, 0.4121, 0.6382, 0.4121, 0.6382, 0.4318, 0.6567, 0.4318, 0.6567, 0.4121, 0.6185, 0.4121, 0.6185, 0.4318, 0.6382, 0.4318, 0.6382, 0.4121, 0.6567, 0.4121, 0.6567, 0.4318, 0.6775, 0.4318, 0.6775, 0.4121, 0.5988, 0.4121, 0.6185, 0.4121, 0.6185, 0.4318, 0.5988, 0.4318, 0.6382, 0.4121, 0.6567, 0.4121, 0.6567, 0.4318, 0.6382, 0.4318, 0.6185, 0.4121, 0.6382, 0.4121, 0.6382, 0.4318, 0.6185, 0.4318, 0.6567, 0.4121, 0.6775, 0.4121, 0.6775, 0.4318, 0.6567, 0.4318, 0.5988, 0.4711, 0.5988, 0.4711, 0.5988, 0.4547, 0.5988, 0.4547, 0.6775, 0.4318, 0.6775, 0.4318, 0.6775, 0.4547, 0.6775, 0.4547, 0.5988, 0.4318, 0.5988, 0.4547, 0.6185, 0.4547, 0.6185, 0.4318, 0.6382, 0.4318, 0.6382, 0.4547, 0.6567, 0.4547, 0.6567, 0.4318, 0.6185, 0.4318, 0.6185, 0.4547, 0.6382, 0.4547, 0.6382, 0.4318, 0.6567, 0.4318, 0.6567, 0.4547, 0.6775, 0.4547, 0.6775, 0.4318, 0.5988, 0.4318, 0.6185, 0.4318, 0.6185, 0.4547, 0.5988, 0.4547, 0.6382, 0.4318, 0.6567, 0.4318, 0.6567, 0.4547, 0.6382, 0.4547, 0.6185, 0.4318, 0.6382, 0.4318, 0.6382, 0.4547, 0.6185, 0.4547, 0.6567, 0.4318, 0.6775, 0.4318, 0.6775, 0.4547, 0.6567, 0.4547, 0.6567, 0.3924, 0.6775, 0.3924, 0.6775, 0.4121, 0.6567, 0.4121, 0.6185, 0.3924, 0.6382, 0.3924, 0.6382, 0.4121, 0.6185, 0.4121, 0.6382, 0.3924, 0.6567, 0.3924, 0.6567, 0.4121, 0.6382, 0.4121, 0.5988, 0.3924, 0.6185, 0.3924, 0.6185, 0.4121, 0.5988, 0.4121, 0.6567, 0.3924, 0.6567, 0.4121, 0.6775, 0.4121, 0.6775, 0.3924, 0.6185, 0.3924, 0.6185, 0.4121, 0.6382, 0.4121, 0.6382, 0.3924, 0.6382, 0.3924, 0.6382, 0.4121, 0.6567, 0.4121, 0.6567, 0.3924, 0.5988, 0.3924, 0.5988, 0.4121, 0.6185, 0.4121, 0.6185, 0.3924, 0.6775, 0.3924, 0.6775, 0.3924, 0.6775, 0.4121, 0.6775, 0.4121, 0.5988, 0.4318, 0.5988, 0.4318, 0.5988, 0.4121, 0.5988, 0.4121])
_ca = me_ships_3.color_attributes.new('Col', 'BYTE_COLOR', 'CORNER')
_ca.data.foreach_set('color', [1.0, 1.0, 1.0, 1.0, 1.0, 1.0, 1.0, 1.0, 1.0, 1.0, 1.0, 1.0, 1.0, 1.0, 1.0, 1.0, 1.0, 1.0, 1.0, 1.0, 1.0, 1.0, 1.0, 1.0, 1.0, 1.0, 1.0, 1.0, 1.0, 1.0, 1.0, 1.0, 1.0, 1.0, 1.0, 1.0, 1.0, 1.0, 1.0, 1.0, 1.0, 1.0, 1.0, 1.0, 1.0, 1.0, 1.0, 1.0, 1.0, 1.0, 1.0, 1.0, 1.0, 1.0, 1.0, 1.0, 1.0, 1.0, 1.0, 1.0, 1.0, 1.0, 1.0, 1.0, 1.0, 1.0, 1.0, 1.0, 1.0, 1.0, 1.0, 1.0, 1.0, 1.0, 1.0, 1.0, 1.0, 1.0, 1.0, 1.0, 1.0, 1.0, 1.0, 1.0, 1.0, 1.0, 1.0, 1.0, 1.0, 1.0, 1.0, 1.0, 1.0, 1.0, 1.0, 1.0, 1.0, 1.0, 1.0, 1.0, 1.0, 1.0, 1.0, 1.0, 1.0, 1.0, 1.0, 1.0, 1.0, 1.0, 1.0, 1.0, 1.0, 1.0, 1.0, 1.0, 1.0, 1.0, 1.0, 1.0, 1.0, 1.0, 1.0, 1.0, 1.0, 1.0, 1.0, 1.0, 1.0, 1.0, 1.0, 1.0, 1.0, 1.0, 1.0, 1.0, 1.0, 1.0, 1.0, 1.0, 1.0, 1.0, 1.0, 1.0, 1.0, 1.0, 1.0, 1.0, 1.0, 1.0, 1.0, 1.0, 1.0, 1.0, 1.0, 1.0, 1.0, 1.0, 1.0, 1.0, 1.0, 1.0, 1.0, 1.0, 1.0, 1.0, 1.0, 1.0, 1.0, 1.0, 1.0, 1.0, 1.0, 1.0, 1.0, 1.0, 1.0, 1.0, 1.0, 1.0, 1.0, 1.0, 1.0, 1.0, 1.0, 1.0, 1.0, 1.0, 1.0, 1.0, 1.0, 1.0, 1.0, 1.0, 1.0, 1.0, 1.0, 1.0, 1.0, 1.0, 1.0, 1.0, 1.0, 1.0, 1.0, 1.0, 1.0, 1.0, 1.0, 1.0, 1.0, 1.0, 1.0, 1.0, 1.0, 1.0, 1.0, 1.0, 1.0, 1.0, 1.0, 1.0, 1.0, 1.0, 1.0, 1.0, 1.0, 1.0, 1.0, 1.0, 1.0, 1.0, 1.0, 1.0, 1.0, 1.0, 1.0, 1.0, 1.0, 1.0, 1.0, 1.0, 1.0, 1.0, 1.0, 1.0, 1.0, 1.0, 1.0, 1.0, 1.0, 1.0, 1.0, 1.0, 1.0, 1.0, 1.0, 1.0, 1.0, 1.0, 1.0, 1.0, 1.0, 1.0, 1.0, 1.0, 1.0, 1.0, 1.0, 1.0, 1.0, 1.0, 1.0, 1.0, 1.0, 1.0, 1.0, 1.0, 1.0, 1.0, 1.0, 1.0, 1.0, 1.0, 1.0, 1.0, 1.0, 1.0, 1.0, 1.0, 1.0, 1.0, 1.0, 1.0, 1.0, 1.0, 1.0, 1.0, 1.0, 1.0, 1.0, 1.0, 1.0, 1.0, 1.0, 1.0, 1.0, 1.0, 1.0, 1.0, 1.0, 1.0, 1.0, 1.0, 1.0, 1.0, 1.0, 1.0, 1.0, 1.0, 1.0, 1.0, 1.0, 1.0, 1.0, 1.0, 1.0, 1.0, 1.0, 1.0, 1.0, 1.0, 1.0, 1.0, 1.0, 1.0, 1.0, 1.0, 1.0, 1.0, 1.0, 1.0, 1.0, 1.0, 1.0, 1.0, 1.0, 1.0, 1.0, 1.0, 1.0, 1.0, 1.0, 1.0, 1.0, 1.0, 1.0, 1.0, 1.0, 1.0, 1.0, 1.0, 1.0, 1.0, 1.0, 1.0, 1.0, 1.0, 1.0, 1.0, 1.0, 1.0, 1.0, 1.0, 1.0, 1.0, 1.0, 1.0, 1.0, 1.0, 1.0, 1.0, 1.0, 1.0, 1.0, 1.0, 1.0, 1.0, 1.0, 1.0, 1.0, 1.0, 1.0, 1.0, 1.0, 1.0, 1.0, 1.0, 1.0, 1.0, 1.0, 1.0, 1.0, 1.0, 1.0, 1.0, 1.0, 1.0, 1.0, 1.0, 1.0, 1.0, 1.0, 1.0, 1.0, 1.0, 1.0, 1.0, 1.0, 1.0, 1.0, 1.0, 1.0, 1.0, 1.0, 1.0, 1.0, 1.0, 1.0, 1.0, 1.0, 1.0, 1.0, 1.0, 1.0, 1.0, 1.0, 1.0, 1.0, 1.0, 1.0, 1.0, 1.0, 1.0, 1.0, 1.0, 1.0, 1.0, 1.0, 1.0, 1.0, 1.0, 1.0, 1.0, 1.0, 1.0, 1.0, 1.0, 1.0, 1.0, 1.0, 1.0, 1.0, 1.0, 1.0, 1.0, 1.0, 1.0, 1.0, 1.0, 1.0, 1.0, 1.0, 1.0, 1.0, 1.0, 1.0, 1.0, 1.0, 1.0, 1.0, 1.0, 1.0, 1.0, 1.0, 1.0, 1.0, 1.0, 1.0, 1.0, 1.0, 1.0, 1.0, 1.0, 1.0, 1.0, 1.0, 1.0, 1.0, 1.0, 1.0, 1.0, 1.0, 1.0, 1.0, 1.0, 1.0, 1.0, 1.0, 1.0, 1.0, 1.0, 1.0, 1.0, 1.0, 1.0, 1.0, 1.0, 1.0, 1.0, 1.0, 1.0, 1.0, 1.0, 1.0, 1.0, 1.0, 1.0, 1.0, 1.0, 1.0, 1.0, 1.0, 1.0, 1.0, 1.0, 1.0, 1.0, 1.0, 1.0, 1.0, 1.0, 1.0, 1.0, 1.0, 1.0, 1.0, 1.0, 1.0, 1.0, 1.0, 1.0, 1.0, 1.0, 1.0, 1.0, 1.0, 1.0, 1.0, 1.0, 1.0, 1.0, 1.0, 1.0, 1.0, 1.0, 1.0, 1.0, 1.0, 1.0, 1.0, 1.0, 1.0, 1.0, 1.0, 1.0, 1.0, 1.0, 1.0, 1.0, 1.0, 1.0, 1.0, 1.0, 1.0, 1.0, 1.0, 1.0, 1.0, 1.0, 1.0, 1.0, 1.0, 1.0, 1.0, 1.0, 1.0, 1.0, 1.0, 1.0, 1.0, 1.0, 1.0, 1.0, 1.0, 1.0, 1.0, 1.0, 1.0, 1.0, 1.0, 1.0, 1.0, 1.0, 1.0, 1.0, 1.0, 1.0, 1.0, 1.0, 1.0, 1.0, 1.0, 1.0, 1.0, 1.0, 1.0, 1.0, 1.0, 1.0, 1.0, 1.0, 1.0, 1.0, 1.0, 1.0, 1.0, 1.0, 1.0, 1.0, 1.0, 1.0, 1.0, 1.0, 1.0, 1.0, 1.0, 1.0, 1.0, 1.0, 1.0, 1.0, 1.0, 1.0, 1.0, 1.0, 1.0, 1.0, 1.0, 1.0, 1.0, 1.0, 1.0, 1.0, 1.0, 1.0, 1.0, 1.0, 1.0, 1.0, 1.0, 1.0, 1.0, 1.0, 1.0, 1.0, 1.0, 1.0, 1.0, 1.0, 1.0, 1.0, 1.0, 1.0, 1.0, 1.0, 1.0, 1.0, 1.0, 1.0, 1.0, 1.0, 1.0, 1.0, 1.0, 1.0, 1.0, 1.0, 1.0, 1.0, 1.0, 1.0, 1.0, 1.0, 1.0, 1.0, 1.0, 1.0, 1.0, 1.0, 1.0, 1.0, 1.0, 1.0, 1.0, 1.0, 1.0, 1.0, 1.0, 1.0, 1.0, 1.0, 1.0, 1.0, 1.0, 1.0, 1.0, 1.0, 1.0, 1.0, 1.0, 1.0, 1.0, 1.0, 1.0, 1.0, 1.0, 1.0, 1.0, 1.0, 1.0, 1.0, 1.0, 1.0, 1.0, 1.0, 1.0, 1.0, 1.0, 1.0, 1.0, 1.0, 1.0, 1.0, 1.0, 1.0, 1.0, 1.0, 1.0, 1.0, 1.0, 1.0, 1.0, 1.0, 1.0, 1.0, 1.0, 1.0, 1.0, 1.0, 1.0, 1.0, 1.0, 1.0, 1.0, 1.0, 1.0, 1.0, 1.0, 1.0, 1.0, 1.0, 1.0, 1.0, 1.0, 1.0, 1.0, 1.0, 1.0, 1.0, 1.0, 1.0, 1.0, 1.0, 1.0, 1.0, 1.0, 1.0, 1.0, 1.0, 1.0, 1.0, 1.0, 1.0, 1.0, 1.0, 1.0, 1.0, 1.0, 1.0, 1.0, 1.0, 1.0, 1.0, 1.0, 1.0, 1.0, 1.0, 1.0, 1.0, 1.0, 1.0, 1.0, 1.0, 1.0, 1.0, 1.0, 1.0, 1.0, 1.0, 1.0, 1.0, 1.0, 1.0, 1.0, 1.0, 1.0, 1.0, 1.0, 1.0, 1.0, 1.0, 1.0, 1.0, 1.0, 1.0, 1.0, 1.0, 1.0, 1.0, 1.0, 1.0, 1.0, 1.0, 1.0, 1.0, 1.0, 1.0, 1.0, 1.0, 1.0, 1.0, 1.0, 1.0, 1.0, 1.0, 1.0, 1.0, 1.0, 1.0, 1.0, 1.0, 1.0, 1.0, 1.0, 1.0, 1.0, 1.0, 1.0, 1.0, 1.0, 1.0, 1.0, 1.0, 1.0, 1.0, 1.0, 1.0, 1.0, 1.0, 1.0, 1.0, 1.0, 1.0, 1.0, 1.0, 1.0, 1.0, 1.0, 1.0, 1.0, 1.0, 1.0, 1.0, 1.0, 1.0, 1.0, 1.0, 1.0, 1.0, 1.0, 1.0, 1.0, 1.0, 1.0, 1.0, 1.0, 1.0, 1.0, 1.0, 1.0, 1.0, 1.0, 1.0, 1.0, 1.0, 1.0, 1.0, 1.0, 1.0, 1.0, 1.0, 1.0, 1.0, 1.0, 1.0, 1.0, 1.0, 1.0, 1.0, 1.0, 1.0, 1.0, 1.0, 1.0, 1.0, 1.0, 1.0, 1.0, 1.0, 1.0, 1.0, 1.0, 1.0, 1.0, 1.0, 1.0, 1.0, 1.0, 1.0, 1.0, 1.0, 1.0, 1.0, 1.0, 1.0, 1.0, 1.0, 1.0, 1.0, 1.0, 1.0, 1.0, 1.0, 1.0, 1.0, 1.0, 1.0, 1.0, 1.0, 1.0, 1.0, 1.0, 1.0, 1.0, 1.0, 1.0, 1.0, 1.0, 1.0, 1.0, 1.0, 1.0, 1.0, 1.0, 1.0, 1.0, 1.0, 1.0, 1.0, 1.0, 1.0, 1.0, 1.0, 1.0, 1.0, 1.0, 1.0, 1.0, 1.0, 1.0, 1.0, 1.0, 1.0, 1.0, 1.0, 1.0, 1.0, 1.0, 1.0, 1.0, 1.0, 1.0, 1.0, 1.0, 1.0, 1.0, 1.0, 1.0, 1.0, 1.0, 1.0, 1.0, 1.0, 1.0, 1.0, 1.0, 1.0, 1.0, 1.0, 1.0, 1.0, 1.0, 1.0, 1.0, 1.0, 1.0, 1.0, 1.0, 1.0, 1.0, 1.0, 1.0, 1.0, 1.0, 1.0, 1.0, 1.0, 1.0, 1.0, 1.0, 1.0, 1.0, 1.0, 1.0, 1.0, 1.0, 1.0, 1.0, 1.0, 1.0, 1.0, 1.0, 1.0, 1.0, 1.0, 1.0, 1.0, 1.0, 1.0, 1.0, 1.0, 1.0, 1.0, 1.0, 1.0, 1.0, 1.0, 1.0, 1.0, 1.0, 1.0, 1.0, 1.0, 1.0, 1.0, 1.0, 1.0, 1.0, 1.0, 1.0, 1.0, 1.0, 1.0, 1.0, 1.0, 1.0, 1.0, 1.0, 1.0, 1.0, 1.0, 1.0, 1.0, 1.0, 1.0, 1.0, 1.0, 1.0, 1.0, 1.0, 1.0, 1.0, 1.0, 1.0, 1.0, 1.0, 1.0, 1.0, 1.0, 1.0, 1.0, 1.0, 1.0, 1.0, 1.0, 1.0, 1.0, 1.0, 1.0, 1.0, 1.0, 1.0, 1.0, 1.0, 1.0, 1.0, 1.0, 1.0, 1.0, 1.0, 1.0, 1.0, 1.0, 1.0, 1.0, 1.0, 1.0, 1.0, 1.0, 1.0, 1.0, 1.0, 1.0, 1.0, 1.0, 1.0, 1.0, 1.0, 1.0, 1.0, 1.0, 1.0, 1.0, 1.0, 1.0, 1.0, 1.0, 1.0, 1.0, 1.0, 1.0, 1.0, 1.0, 1.0, 1.0, 1.0, 1.0, 1.0, 1.0, 1.0, 1.0, 1.0, 1.0, 1.0, 1.0, 1.0, 1.0, 1.0, 1.0, 1.0, 1.0, 1.0, 1.0, 1.0, 1.0, 1.0, 1.0, 1.0, 1.0, 1.0, 1.0, 1.0, 1.0, 1.0, 1.0, 1.0, 1.0, 1.0, 1.0, 1.0, 1.0, 1.0, 1.0, 1.0, 1.0, 1.0, 1.0, 1.0, 1.0, 1.0, 1.0, 1.0, 1.0, 1.0, 1.0, 1.0, 1.0, 1.0, 1.0, 1.0, 1.0, 1.0, 1.0, 1.0, 1.0, 1.0, 1.0, 1.0, 1.0, 1.0, 1.0, 1.0, 1.0, 1.0, 1.0, 1.0, 1.0, 1.0, 1.0, 1.0, 1.0, 1.0, 1.0, 1.0, 1.0, 1.0, 1.0, 1.0, 1.0, 1.0, 1.0, 1.0, 1.0, 1.0, 1.0, 1.0, 1.0, 1.0, 1.0, 1.0, 1.0, 1.0, 1.0, 1.0, 1.0, 1.0, 1.0, 1.0, 1.0, 1.0, 1.0, 1.0, 1.0, 1.0, 1.0, 1.0, 1.0, 1.0, 1.0, 1.0, 1.0, 1.0, 1.0, 1.0, 1.0, 1.0, 1.0, 1.0, 1.0, 1.0, 1.0, 1.0, 1.0, 1.0, 1.0, 1.0, 1.0, 1.0, 1.0, 1.0, 1.0, 1.0, 1.0, 1.0, 1.0, 1.0, 1.0, 1.0, 1.0, 1.0, 1.0, 1.0, 1.0, 1.0, 1.0, 1.0, 1.0, 1.0, 1.0, 1.0, 1.0, 1.0, 1.0, 1.0, 1.0, 1.0, 1.0, 1.0, 1.0, 1.0, 1.0, 1.0, 1.0, 1.0, 1.0, 1.0, 1.0, 1.0, 1.0, 1.0, 1.0, 1.0, 1.0, 1.0, 1.0, 1.0, 1.0, 1.0, 1.0, 1.0, 1.0, 1.0, 1.0, 1.0, 1.0, 1.0, 1.0, 1.0, 1.0, 1.0, 1.0, 1.0, 1.0, 1.0, 1.0, 1.0, 1.0, 1.0, 1.0, 1.0, 1.0, 1.0, 1.0, 1.0, 1.0, 1.0, 1.0, 1.0, 1.0, 1.0, 1.0, 1.0, 1.0, 1.0, 1.0, 1.0, 1.0, 1.0, 1.0, 1.0, 1.0, 1.0, 1.0, 1.0, 1.0, 1.0, 1.0, 1.0, 1.0, 1.0, 1.0, 1.0, 1.0, 1.0, 1.0, 1.0, 1.0, 1.0, 1.0, 1.0, 1.0, 1.0, 1.0, 1.0, 1.0, 1.0, 1.0, 1.0, 1.0, 1.0, 1.0, 1.0, 1.0, 1.0, 1.0, 1.0, 1.0, 1.0, 1.0, 1.0, 1.0, 1.0, 1.0, 1.0, 1.0, 1.0, 1.0, 1.0, 1.0, 1.0, 1.0, 1.0, 1.0, 1.0, 1.0, 1.0, 1.0, 1.0, 1.0, 1.0, 1.0, 1.0, 1.0, 1.0, 1.0, 1.0, 1.0, 1.0, 1.0, 1.0, 1.0, 1.0, 1.0, 1.0, 1.0, 1.0, 1.0, 1.0, 1.0, 1.0, 1.0, 1.0, 1.0, 1.0, 1.0, 1.0, 1.0, 1.0, 1.0, 1.0, 1.0, 1.0, 1.0, 1.0, 1.0, 1.0, 1.0, 1.0, 1.0, 1.0, 1.0, 1.0, 1.0, 1.0, 1.0, 1.0, 1.0, 1.0, 1.0, 1.0, 1.0, 1.0, 1.0, 1.0, 1.0, 1.0, 1.0, 1.0, 1.0, 1.0, 1.0, 1.0, 1.0, 1.0, 1.0, 1.0, 1.0, 1.0, 1.0, 1.0, 1.0, 1.0, 1.0, 1.0, 1.0, 1.0, 1.0, 1.0, 1.0, 1.0, 1.0, 1.0, 1.0, 1.0, 1.0, 1.0, 1.0, 1.0, 1.0, 1.0, 1.0, 1.0, 1.0, 1.0, 1.0, 1.0, 1.0, 1.0, 1.0, 1.0, 1.0, 1.0, 1.0, 1.0, 1.0, 1.0, 1.0, 1.0, 1.0, 1.0, 1.0, 1.0, 1.0, 1.0, 1.0, 1.0, 1.0, 1.0, 1.0, 1.0, 1.0, 1.0, 1.0, 1.0, 1.0, 1.0, 1.0, 1.0, 1.0, 1.0, 1.0, 1.0, 1.0, 1.0, 1.0, 1.0, 1.0, 1.0, 1.0, 1.0, 1.0, 1.0, 1.0, 1.0, 1.0, 1.0, 1.0, 1.0, 1.0, 1.0, 1.0, 1.0, 1.0, 1.0, 1.0, 1.0, 1.0, 1.0, 1.0, 1.0, 1.0, 1.0, 1.0, 1.0, 1.0, 1.0, 1.0, 1.0, 1.0, 1.0, 1.0, 1.0, 1.0, 1.0, 1.0, 1.0, 1.0, 1.0, 1.0, 1.0, 1.0, 1.0, 1.0, 1.0, 1.0, 1.0, 1.0, 1.0, 1.0, 1.0, 1.0, 1.0, 1.0, 1.0, 1.0, 1.0, 1.0, 1.0, 1.0, 1.0, 1.0, 1.0, 1.0, 1.0, 1.0, 1.0, 1.0, 1.0, 1.0, 1.0, 1.0, 1.0, 1.0, 1.0, 1.0, 1.0, 1.0, 1.0, 1.0, 1.0, 1.0, 1.0, 1.0, 1.0, 1.0, 1.0, 1.0, 1.0, 1.0, 1.0, 1.0, 1.0, 1.0, 1.0, 1.0, 1.0, 1.0, 1.0, 1.0, 1.0, 1.0, 1.0, 1.0, 1.0, 1.0, 1.0, 1.0, 1.0, 1.0, 1.0, 1.0, 1.0, 1.0, 1.0, 1.0, 1.0, 1.0, 1.0, 1.0, 1.0, 1.0, 1.0, 1.0, 1.0, 1.0, 1.0, 1.0, 1.0, 1.0, 1.0, 1.0, 1.0, 1.0, 1.0, 1.0, 1.0, 1.0, 1.0, 1.0, 1.0, 1.0, 1.0, 1.0, 1.0, 1.0, 1.0, 1.0, 1.0, 1.0, 1.0, 1.0, 1.0, 1.0, 1.0, 1.0, 1.0, 1.0, 1.0, 1.0, 1.0, 1.0, 1.0, 1.0, 1.0, 1.0, 1.0, 1.0, 1.0, 1.0, 1.0, 1.0, 1.0, 1.0, 1.0, 1.0, 1.0, 1.0, 1.0, 1.0, 1.0, 1.0, 1.0, 1.0, 1.0, 1.0, 1.0, 1.0, 1.0, 1.0, 1.0, 1.0, 1.0, 1.0, 1.0, 1.0, 1.0, 1.0, 1.0, 1.0, 1.0, 1.0, 1.0, 1.0, 1.0, 1.0, 1.0, 1.0, 1.0, 1.0, 1.0, 1.0, 1.0, 1.0, 1.0, 1.0, 1.0, 1.0, 1.0, 1.0, 1.0, 1.0, 1.0, 1.0, 1.0, 1.0, 1.0, 1.0, 1.0, 1.0, 1.0, 1.0, 1.0, 1.0, 1.0, 1.0, 1.0, 1.0, 1.0, 1.0, 1.0, 1.0, 1.0, 1.0, 1.0, 1.0, 1.0, 1.0, 1.0, 1.0, 1.0, 1.0, 1.0, 1.0, 1.0, 1.0, 1.0, 1.0, 1.0, 1.0, 1.0, 1.0, 1.0, 1.0, 1.0, 1.0, 1.0, 1.0, 1.0, 1.0, 1.0, 1.0, 1.0, 1.0, 1.0, 1.0, 1.0, 1.0, 1.0, 1.0, 1.0, 1.0, 1.0, 1.0, 1.0, 1.0, 1.0, 1.0, 1.0, 1.0, 1.0, 1.0, 1.0, 1.0, 1.0, 1.0, 1.0, 1.0, 1.0, 1.0, 1.0, 1.0, 1.0, 1.0, 1.0, 1.0, 1.0, 1.0, 1.0, 1.0, 1.0, 1.0, 1.0, 1.0, 1.0, 1.0, 1.0, 1.0, 1.0, 1.0, 1.0, 1.0, 1.0, 1.0, 1.0, 1.0, 1.0, 1.0, 1.0, 1.0, 1.0, 1.0, 1.0, 1.0, 1.0, 1.0, 1.0, 1.0, 1.0, 1.0, 1.0, 1.0, 1.0, 1.0, 1.0, 1.0, 1.0, 1.0, 1.0, 1.0, 1.0, 1.0, 1.0, 1.0, 1.0, 1.0, 1.0, 1.0, 1.0, 1.0, 1.0, 1.0, 1.0, 1.0, 1.0, 1.0, 1.0, 1.0, 1.0, 1.0, 1.0, 1.0, 1.0, 1.0, 1.0, 1.0, 1.0, 1.0, 1.0, 1.0, 1.0, 1.0, 1.0, 1.0, 1.0, 1.0, 1.0, 1.0, 1.0, 1.0, 1.0, 1.0, 1.0, 1.0, 1.0, 1.0, 1.0, 1.0, 1.0, 1.0, 1.0, 1.0, 1.0, 1.0, 1.0, 1.0, 1.0, 1.0, 1.0, 1.0, 1.0, 1.0, 1.0, 1.0, 1.0, 1.0, 1.0, 1.0, 1.0, 1.0, 1.0, 1.0, 1.0, 1.0, 1.0, 1.0, 1.0, 1.0, 1.0, 1.0, 1.0, 1.0, 1.0, 1.0, 1.0, 1.0, 1.0, 1.0, 1.0, 1.0, 1.0, 1.0, 1.0, 1.0, 1.0, 1.0, 1.0, 1.0, 1.0, 1.0, 1.0, 1.0, 1.0, 1.0, 1.0, 1.0, 1.0, 1.0, 1.0, 1.0, 1.0, 1.0, 1.0, 1.0, 1.0, 1.0, 1.0, 1.0, 1.0, 1.0, 1.0, 1.0, 1.0, 1.0, 1.0, 1.0, 1.0, 1.0, 1.0, 1.0, 1.0, 1.0, 1.0, 1.0, 1.0, 1.0, 1.0, 1.0, 1.0, 1.0, 1.0, 1.0, 1.0, 1.0, 1.0, 1.0, 1.0, 1.0, 1.0, 1.0, 1.0, 1.0, 1.0, 1.0, 1.0, 1.0, 1.0, 1.0, 1.0, 1.0, 1.0, 1.0, 1.0, 1.0, 1.0, 1.0, 1.0, 1.0, 1.0, 1.0, 1.0, 1.0, 1.0, 1.0, 1.0, 1.0, 1.0, 1.0, 1.0, 1.0, 1.0, 1.0, 1.0, 1.0, 1.0, 1.0, 1.0, 1.0, 1.0, 1.0, 1.0, 1.0, 1.0, 1.0, 1.0, 1.0, 1.0, 1.0, 1.0, 1.0, 1.0, 1.0, 1.0, 1.0, 1.0, 1.0, 1.0, 1.0, 1.0, 1.0, 1.0, 1.0, 1.0, 1.0, 1.0, 1.0, 1.0, 1.0, 1.0, 1.0, 1.0, 1.0, 1.0, 1.0, 1.0, 1.0, 1.0, 1.0, 1.0, 1.0, 1.0, 1.0, 1.0, 1.0, 1.0, 1.0, 1.0, 1.0, 1.0, 1.0, 1.0, 1.0, 1.0, 1.0, 1.0, 1.0, 1.0, 1.0, 1.0, 1.0, 1.0, 1.0, 1.0, 1.0, 1.0, 1.0, 1.0, 1.0, 1.0, 1.0, 1.0, 1.0, 1.0, 1.0, 1.0, 1.0, 1.0, 1.0, 1.0, 1.0, 1.0, 1.0, 1.0, 1.0, 1.0, 1.0, 1.0, 1.0, 1.0, 1.0, 1.0, 1.0, 1.0, 1.0, 1.0, 1.0, 1.0, 1.0, 1.0, 1.0, 1.0, 1.0, 1.0, 1.0, 1.0, 1.0, 1.0, 1.0, 1.0, 1.0, 1.0, 1.0, 1.0, 1.0, 1.0, 1.0, 1.0, 1.0, 1.0, 1.0, 1.0, 1.0, 1.0, 1.0, 1.0, 1.0, 1.0, 1.0, 1.0, 1.0, 1.0, 1.0, 1.0, 1.0, 1.0, 1.0, 1.0, 1.0, 1.0, 1.0, 1.0, 1.0, 1.0, 1.0, 1.0, 1.0, 1.0, 1.0, 1.0, 1.0, 1.0, 1.0, 1.0, 1.0, 1.0, 1.0, 1.0, 1.0, 1.0, 1.0, 1.0, 1.0, 1.0, 1.0, 1.0, 1.0, 1.0, 1.0, 1.0, 1.0, 1.0, 1.0, 1.0, 1.0, 1.0, 1.0, 1.0, 1.0, 1.0, 1.0, 1.0, 1.0, 1.0, 1.0, 1.0, 1.0, 1.0, 1.0, 1.0, 1.0, 1.0, 1.0, 1.0, 1.0, 1.0, 1.0, 1.0, 1.0, 1.0, 1.0, 1.0, 1.0, 1.0, 1.0, 1.0, 1.0, 1.0, 1.0, 1.0, 1.0, 1.0, 1.0, 1.0, 1.0, 1.0, 1.0, 1.0, 1.0, 1.0, 1.0, 1.0, 1.0, 1.0, 1.0, 1.0, 1.0, 1.0, 1.0, 1.0, 1.0, 1.0, 1.0, 1.0, 1.0, 1.0, 1.0, 1.0, 1.0, 1.0, 1.0, 1.0, 1.0, 1.0, 1.0, 1.0, 1.0, 1.0, 1.0, 1.0, 1.0, 1.0, 1.0, 1.0, 1.0, 1.0, 1.0, 1.0, 1.0, 1.0, 1.0, 1.0, 1.0, 1.0, 1.0, 1.0, 1.0, 1.0, 1.0, 1.0, 1.0, 1.0, 1.0, 1.0, 1.0, 1.0, 1.0, 1.0, 1.0, 1.0, 1.0, 1.0, 1.0, 1.0, 1.0, 1.0, 1.0, 1.0, 1.0, 1.0, 1.0, 1.0, 1.0, 1.0, 1.0, 1.0, 1.0, 1.0, 1.0, 1.0, 1.0, 1.0, 1.0, 1.0, 1.0, 1.0, 1.0, 1.0, 1.0, 1.0, 1.0, 1.0, 1.0, 1.0, 1.0, 1.0, 1.0, 1.0, 1.0, 1.0, 1.0, 1.0, 1.0, 1.0, 1.0, 1.0, 1.0, 1.0, 1.0, 1.0, 1.0, 1.0, 1.0, 1.0, 1.0, 1.0, 1.0, 1.0, 1.0, 1.0, 1.0, 1.0, 1.0, 1.0, 1.0, 1.0, 1.0, 1.0, 1.0, 1.0, 1.0, 1.0, 1.0, 1.0, 1.0, 1.0, 1.0, 1.0, 1.0, 1.0, 1.0, 1.0, 1.0, 1.0, 1.0, 1.0, 1.0, 1.0, 1.0, 1.0, 1.0, 1.0, 1.0, 1.0, 1.0, 1.0, 1.0, 1.0, 1.0, 1.0, 1.0, 1.0, 1.0, 1.0, 1.0, 1.0, 1.0, 1.0, 1.0, 1.0, 1.0, 1.0, 1.0, 1.0, 1.0, 1.0, 1.0, 1.0, 1.0, 1.0, 1.0, 1.0, 1.0, 1.0, 1.0, 1.0, 1.0, 1.0, 1.0, 1.0, 1.0, 1.0, 1.0, 1.0, 1.0, 1.0, 1.0, 1.0, 1.0, 1.0, 1.0, 1.0, 1.0, 1.0, 1.0, 1.0, 1.0, 1.0, 1.0, 1.0, 1.0, 1.0, 1.0, 1.0, 1.0, 1.0, 1.0, 1.0, 1.0, 1.0, 1.0, 1.0, 1.0, 1.0, 1.0, 1.0, 1.0, 1.0, 1.0, 1.0, 1.0, 1.0, 1.0, 1.0, 1.0, 1.0, 1.0, 1.0, 1.0, 1.0, 1.0, 1.0, 1.0, 1.0, 1.0, 1.0, 1.0, 1.0, 1.0, 1.0, 1.0, 1.0, 1.0, 1.0, 1.0, 1.0, 1.0, 1.0, 1.0, 1.0, 1.0, 1.0, 1.0, 1.0, 1.0, 1.0, 1.0, 1.0, 1.0, 1.0, 1.0, 1.0, 1.0, 1.0, 1.0, 1.0, 1.0, 1.0, 1.0, 1.0, 1.0, 1.0, 1.0, 1.0, 1.0, 1.0, 1.0, 1.0, 1.0, 1.0, 1.0, 1.0, 1.0, 1.0, 1.0, 1.0, 1.0, 1.0, 1.0, 1.0, 1.0, 1.0, 1.0, 1.0, 1.0, 1.0, 1.0, 1.0, 1.0, 1.0, 1.0, 1.0, 1.0, 1.0, 1.0, 1.0, 1.0, 1.0, 1.0, 1.0, 1.0, 1.0, 1.0, 1.0, 1.0, 1.0, 1.0, 1.0, 1.0, 1.0, 1.0, 1.0, 1.0, 1.0, 1.0, 1.0, 1.0, 1.0, 1.0, 1.0, 1.0, 1.0, 1.0, 1.0, 1.0, 1.0, 1.0, 1.0, 1.0, 1.0, 1.0, 1.0, 1.0, 1.0, 1.0, 1.0, 1.0, 1.0, 1.0, 1.0, 1.0, 1.0, 1.0, 1.0, 1.0, 1.0, 1.0, 1.0, 1.0, 1.0, 1.0, 1.0, 1.0, 1.0, 1.0, 1.0, 1.0, 1.0, 1.0, 1.0, 1.0, 1.0, 1.0, 1.0, 1.0, 1.0, 1.0, 1.0, 1.0, 1.0, 1.0, 1.0, 1.0, 1.0, 1.0, 1.0, 1.0, 1.0, 1.0, 1.0, 1.0, 1.0, 1.0, 1.0, 1.0, 1.0, 1.0, 1.0, 1.0, 1.0, 1.0, 1.0, 1.0, 1.0, 1.0, 1.0, 1.0, 1.0, 1.0, 1.0, 1.0, 1.0, 1.0, 1.0, 1.0, 1.0, 1.0, 1.0, 1.0, 1.0, 1.0, 1.0, 1.0, 1.0, 1.0, 1.0, 1.0, 1.0, 1.0, 1.0, 1.0, 1.0, 1.0, 1.0, 1.0, 1.0, 1.0, 1.0, 1.0, 1.0, 1.0, 1.0, 1.0, 1.0, 1.0, 1.0, 1.0, 1.0, 1.0, 1.0, 1.0, 1.0, 1.0, 1.0, 1.0, 1.0, 1.0, 1.0, 1.0, 1.0, 1.0, 1.0, 1.0, 1.0, 1.0, 1.0, 1.0, 1.0, 1.0, 1.0, 1.0, 1.0, 1.0, 1.0, 1.0, 1.0, 1.0, 1.0, 1.0, 1.0, 1.0, 1.0, 1.0, 1.0, 1.0, 1.0, 1.0, 1.0, 1.0, 1.0, 1.0, 1.0, 1.0, 1.0, 1.0, 1.0, 1.0, 1.0, 1.0, 1.0, 1.0, 1.0, 1.0, 1.0, 1.0, 1.0, 1.0, 1.0, 1.0, 1.0, 1.0, 1.0, 1.0, 1.0, 1.0, 1.0, 1.0, 1.0, 1.0, 1.0, 1.0, 1.0, 1.0, 1.0, 1.0, 1.0, 1.0, 1.0, 1.0, 1.0, 1.0, 1.0, 1.0, 1.0, 1.0, 1.0, 1.0, 1.0, 1.0, 1.0, 1.0, 1.0, 1.0, 1.0, 1.0, 1.0, 1.0, 1.0, 1.0, 1.0, 1.0, 1.0, 1.0, 1.0, 1.0, 1.0, 1.0, 1.0, 1.0, 1.0, 1.0, 1.0, 1.0, 1.0, 1.0, 1.0, 1.0, 1.0, 1.0, 1.0, 1.0, 1.0, 1.0, 1.0, 1.0, 1.0, 1.0, 1.0, 1.0, 1.0, 1.0, 1.0, 1.0, 1.0, 1.0, 1.0, 1.0, 1.0, 1.0, 1.0, 1.0, 1.0, 1.0, 1.0, 1.0, 1.0, 1.0, 1.0, 1.0, 1.0, 1.0, 1.0, 1.0, 1.0, 1.0, 1.0, 1.0, 1.0, 1.0, 1.0, 1.0, 1.0, 1.0, 1.0, 1.0, 1.0, 1.0, 1.0, 1.0, 1.0, 1.0, 1.0, 1.0, 1.0, 1.0, 1.0, 1.0, 1.0, 1.0, 1.0, 1.0, 1.0, 1.0, 1.0, 1.0, 1.0, 1.0, 1.0, 1.0, 1.0, 1.0, 1.0, 1.0, 1.0, 1.0, 1.0, 1.0, 1.0, 1.0, 1.0, 1.0, 1.0, 1.0, 1.0, 1.0, 1.0, 1.0, 1.0, 1.0, 1.0, 1.0, 1.0, 1.0, 1.0, 1.0, 1.0, 1.0, 1.0, 1.0, 1.0, 1.0, 1.0, 1.0, 1.0, 1.0, 1.0, 1.0, 1.0, 1.0, 1.0, 1.0, 1.0, 1.0, 1.0, 1.0, 1.0, 1.0, 1.0, 1.0, 1.0, 1.0, 1.0, 1.0, 1.0, 1.0, 1.0, 1.0, 1.0, 1.0, 1.0, 1.0, 1.0, 1.0, 1.0, 1.0, 1.0, 1.0, 1.0, 1.0, 1.0, 1.0, 1.0, 1.0, 1.0, 1.0, 1.0, 1.0, 1.0, 1.0, 1.0, 1.0, 1.0, 1.0, 1.0, 1.0, 1.0, 1.0, 1.0, 1.0, 1.0, 1.0, 1.0, 1.0, 1.0, 1.0, 1.0, 1.0, 1.0, 1.0, 1.0, 1.0, 1.0, 1.0, 1.0, 1.0, 1.0, 1.0, 1.0, 1.0, 1.0, 1.0, 1.0, 1.0, 1.0, 1.0, 1.0, 1.0, 1.0, 1.0, 1.0, 1.0, 1.0, 1.0, 1.0, 1.0, 1.0, 1.0, 1.0, 1.0, 1.0, 1.0, 1.0, 1.0, 1.0, 1.0, 1.0, 1.0, 1.0, 1.0, 1.0, 1.0, 1.0, 1.0, 1.0, 1.0, 1.0, 1.0, 1.0, 1.0, 1.0, 1.0, 1.0, 1.0, 1.0, 1.0, 1.0, 1.0, 1.0, 1.0, 1.0, 1.0, 1.0, 1.0, 1.0, 1.0, 1.0, 1.0, 1.0, 1.0, 1.0, 1.0, 1.0, 1.0, 1.0, 1.0, 1.0, 1.0, 1.0, 1.0, 1.0, 1.0, 1.0, 1.0, 1.0, 1.0, 1.0, 1.0, 1.0, 1.0, 1.0, 1.0, 1.0, 1.0, 1.0, 1.0, 1.0, 1.0, 1.0, 1.0, 1.0, 1.0, 1.0, 1.0, 1.0, 1.0, 1.0, 1.0, 1.0, 1.0, 1.0, 1.0, 1.0, 1.0, 1.0, 1.0, 1.0, 1.0, 1.0, 1.0, 1.0, 1.0, 1.0, 1.0, 1.0, 1.0, 1.0, 1.0, 1.0, 1.0, 1.0, 1.0, 1.0, 1.0, 1.0, 1.0, 1.0, 1.0, 1.0, 1.0, 1.0, 1.0, 1.0, 1.0, 1.0, 1.0, 1.0, 1.0, 1.0, 1.0, 1.0, 1.0, 1.0, 1.0, 1.0, 1.0, 1.0, 1.0, 1.0, 1.0, 1.0, 1.0, 1.0, 1.0, 1.0, 1.0, 1.0, 1.0, 1.0, 1.0, 1.0, 1.0, 1.0, 1.0, 1.0, 1.0, 1.0, 1.0, 1.0, 1.0, 1.0, 1.0, 1.0, 1.0, 1.0, 1.0, 1.0, 1.0, 1.0, 1.0, 1.0, 1.0, 1.0, 1.0, 1.0, 1.0, 1.0, 1.0, 1.0, 1.0, 1.0, 1.0, 1.0, 1.0, 1.0, 1.0, 1.0, 1.0, 1.0, 1.0, 1.0, 1.0, 1.0, 1.0, 1.0, 1.0, 1.0, 1.0, 1.0, 1.0, 1.0, 1.0, 1.0, 1.0, 1.0, 1.0, 1.0, 1.0, 1.0, 1.0, 1.0, 1.0, 1.0, 1.0, 1.0, 1.0, 1.0, 1.0, 1.0, 1.0, 1.0, 1.0, 1.0, 1.0, 1.0, 1.0, 1.0, 1.0, 1.0, 1.0, 1.0, 1.0, 1.0, 1.0, 1.0, 1.0, 1.0, 1.0, 1.0, 1.0, 1.0, 1.0, 1.0, 1.0, 1.0, 1.0, 1.0, 1.0, 1.0, 1.0, 1.0, 1.0, 1.0, 1.0, 1.0, 1.0, 1.0, 1.0, 1.0, 1.0, 1.0, 1.0, 1.0, 1.0, 1.0, 1.0, 1.0, 1.0, 1.0, 1.0, 1.0, 1.0, 1.0, 1.0, 1.0, 1.0, 1.0, 1.0, 1.0, 1.0, 1.0, 1.0, 1.0, 1.0, 1.0, 1.0, 1.0, 1.0, 1.0, 1.0, 1.0, 1.0, 1.0, 1.0, 1.0, 1.0, 1.0, 1.0, 1.0, 1.0, 1.0, 1.0, 1.0, 1.0, 1.0, 1.0, 1.0, 1.0, 1.0, 1.0, 1.0, 1.0, 1.0, 1.0, 1.0, 1.0, 1.0, 1.0, 1.0, 1.0, 1.0, 1.0, 1.0, 1.0, 1.0, 1.0, 1.0, 1.0, 1.0, 1.0, 1.0, 1.0, 1.0, 1.0, 1.0, 1.0, 1.0, 1.0, 1.0, 1.0, 1.0, 1.0, 1.0, 1.0, 1.0, 1.0, 1.0, 1.0, 1.0, 1.0, 1.0, 1.0, 1.0, 1.0, 1.0, 1.0, 1.0, 1.0, 1.0, 1.0, 1.0, 1.0, 1.0, 1.0, 1.0, 1.0, 1.0, 1.0, 1.0, 1.0, 1.0, 1.0, 1.0, 1.0, 1.0, 1.0, 1.0, 1.0, 1.0, 1.0, 1.0, 1.0, 1.0, 1.0, 1.0, 1.0, 1.0, 1.0, 1.0, 1.0, 1.0, 1.0, 1.0, 1.0, 1.0, 1.0, 1.0, 1.0, 1.0, 1.0, 1.0, 1.0, 1.0, 1.0, 1.0, 1.0, 1.0, 1.0, 1.0, 1.0, 1.0, 1.0, 1.0, 1.0, 1.0, 1.0, 1.0, 1.0, 1.0, 1.0, 1.0, 1.0, 1.0, 1.0, 1.0, 1.0, 1.0, 1.0, 1.0, 1.0, 1.0, 1.0, 1.0, 1.0, 1.0, 1.0, 1.0, 1.0, 1.0, 1.0, 1.0, 1.0, 1.0, 1.0, 1.0, 1.0, 1.0, 1.0, 1.0, 1.0, 1.0, 1.0, 1.0, 1.0, 1.0, 1.0, 1.0, 1.0, 1.0, 1.0, 1.0, 1.0, 1.0, 1.0, 1.0, 1.0, 1.0, 1.0, 1.0, 1.0, 1.0, 1.0, 1.0, 1.0, 1.0, 1.0, 1.0, 1.0, 1.0, 1.0, 1.0, 1.0, 1.0, 1.0, 1.0, 1.0, 1.0, 1.0, 1.0, 1.0, 1.0, 1.0, 1.0, 1.0, 1.0, 1.0, 1.0, 1.0, 1.0, 1.0, 1.0, 1.0, 1.0, 1.0, 1.0, 1.0, 1.0, 1.0, 1.0, 1.0, 1.0, 1.0, 1.0, 1.0, 1.0, 1.0, 1.0, 1.0, 1.0, 1.0, 1.0, 1.0, 1.0, 1.0, 1.0, 1.0, 1.0, 1.0, 1.0, 1.0, 1.0, 1.0, 1.0, 1.0, 1.0, 1.0, 1.0, 1.0, 1.0, 1.0, 1.0, 1.0, 1.0, 1.0, 1.0, 1.0, 1.0, 1.0, 1.0, 1.0, 1.0, 1.0, 1.0, 1.0, 1.0, 1.0, 1.0, 1.0, 1.0, 1.0, 1.0, 1.0, 1.0, 1.0, 1.0, 1.0, 1.0, 1.0, 1.0, 1.0, 1.0, 1.0, 1.0, 1.0, 1.0, 1.0, 1.0, 1.0, 1.0, 1.0, 1.0, 1.0, 1.0, 1.0, 1.0, 1.0, 1.0, 1.0, 1.0, 1.0, 1.0, 1.0, 1.0, 1.0, 1.0, 1.0, 1.0, 1.0, 1.0, 1.0, 1.0, 1.0, 1.0, 1.0, 1.0, 1.0, 1.0, 1.0, 1.0, 1.0, 1.0, 1.0, 1.0, 1.0, 1.0, 1.0, 1.0, 1.0, 1.0, 1.0, 1.0, 1.0, 1.0, 1.0, 1.0, 1.0, 1.0, 1.0, 1.0, 1.0, 1.0, 1.0, 1.0, 1.0, 1.0, 1.0, 1.0, 1.0, 1.0, 1.0, 1.0, 1.0, 1.0, 1.0, 1.0, 1.0, 1.0, 1.0, 1.0, 1.0, 1.0, 1.0, 1.0, 1.0, 1.0, 1.0, 1.0, 1.0, 1.0, 1.0, 1.0, 1.0, 1.0, 1.0, 1.0, 1.0, 1.0, 1.0, 1.0, 1.0, 1.0, 1.0, 1.0, 1.0, 1.0, 1.0, 1.0, 1.0, 1.0, 1.0, 1.0, 1.0, 1.0, 1.0, 1.0, 1.0, 1.0, 1.0, 1.0, 1.0, 1.0, 1.0, 1.0, 1.0, 1.0, 1.0, 1.0, 1.0, 1.0, 1.0, 1.0, 1.0, 1.0, 1.0, 1.0, 1.0, 1.0, 1.0, 1.0, 1.0, 1.0, 1.0, 1.0, 1.0, 1.0, 1.0, 1.0, 1.0, 1.0, 1.0, 1.0, 1.0, 1.0, 1.0, 1.0, 1.0, 1.0, 1.0, 1.0, 1.0, 1.0, 1.0, 1.0, 1.0, 1.0, 1.0, 1.0, 1.0, 1.0, 1.0, 1.0, 1.0, 1.0, 1.0, 1.0, 1.0, 1.0, 1.0, 1.0, 1.0, 1.0, 1.0, 1.0, 1.0, 1.0, 1.0, 1.0, 1.0, 1.0, 1.0, 1.0, 1.0, 1.0, 1.0, 1.0, 1.0, 1.0, 1.0, 1.0, 1.0, 1.0, 1.0, 1.0, 1.0, 1.0, 1.0, 1.0, 1.0, 1.0, 1.0, 1.0, 1.0, 1.0, 1.0, 1.0, 1.0, 1.0, 1.0, 1.0, 1.0, 1.0, 1.0, 1.0, 1.0, 1.0, 1.0, 1.0, 1.0, 1.0, 1.0, 1.0, 1.0, 1.0, 1.0, 1.0, 1.0, 1.0, 1.0, 1.0, 1.0, 1.0, 1.0, 1.0, 1.0, 1.0, 1.0, 1.0, 1.0, 1.0, 1.0, 1.0, 1.0, 1.0, 1.0, 1.0, 1.0, 1.0, 1.0, 1.0, 1.0, 1.0, 1.0, 1.0, 1.0, 1.0, 1.0, 1.0, 1.0, 1.0, 1.0, 1.0, 1.0, 1.0, 1.0, 1.0, 1.0, 1.0, 1.0, 1.0, 1.0, 1.0, 1.0, 1.0, 1.0, 1.0, 1.0, 1.0, 1.0, 1.0, 1.0, 1.0, 1.0, 1.0, 1.0, 1.0, 1.0, 1.0, 1.0, 1.0, 1.0, 1.0, 1.0, 1.0, 1.0, 1.0, 1.0, 1.0, 1.0, 1.0, 1.0, 1.0, 1.0, 1.0, 1.0, 1.0, 1.0, 1.0, 1.0, 1.0, 1.0, 1.0, 1.0, 1.0, 1.0, 1.0, 1.0, 1.0, 1.0, 1.0, 1.0, 1.0, 1.0, 1.0, 1.0, 1.0, 1.0, 1.0, 1.0, 1.0, 1.0, 1.0, 1.0, 1.0, 1.0, 1.0, 1.0, 1.0, 1.0, 1.0, 1.0, 1.0, 1.0, 1.0, 1.0, 1.0, 1.0, 1.0, 1.0, 1.0, 1.0, 1.0, 1.0, 1.0, 1.0, 1.0, 1.0, 1.0, 1.0, 1.0, 1.0, 1.0, 1.0, 1.0, 1.0, 1.0, 1.0, 1.0, 1.0, 1.0, 1.0, 1.0, 1.0, 1.0, 1.0, 1.0, 1.0, 1.0, 1.0, 1.0, 1.0, 1.0, 1.0, 1.0, 1.0, 1.0, 1.0, 1.0, 1.0, 1.0, 1.0, 1.0, 1.0, 1.0, 1.0, 1.0, 1.0, 1.0, 1.0, 1.0, 1.0, 1.0, 1.0])
me_ships_3.materials.append(mat_s_1)
me_ships_3.materials.append(mat_s_2)
me_ships_3.materials.append(mat_s_3)
me_ships_3.materials.append(mat_s_4)
me_ships_3.materials.append(mat_s_5)
me_ships_3.use_remesh_fix_poles = True
me_ships_3.use_remesh_preserve_attributes = False
me_ships_3.update()

# ---- objects
ob_ships_3 = bpy.data.objects.new('ships_3', me_ships_3)

# ---- transforms, parenting, visibility, modifiers, constraints
ob_ships_3.location = (0.0, 0.0, 0.0)
_m = ob_ships_3.modifiers.new('Auto Smooth', 'NODES')
_m.node_group = ng_auto_smooth
_gi = [s.identifier for s in ng_auto_smooth.interface.items_tree if s.item_type == 'SOCKET' and s.in_out == 'INPUT']
_m[_gi[1]] = 3.142  # Angle

# ---- collection membership
col_collection.objects.link(ob_ships_3)

# ---- scene / render settings (as saved in the file)
scene.frame_start = 1; scene.frame_end = 250; scene.frame_set(1)
scene.render.engine = 'BLENDER_EEVEE_NEXT'
scene.cycles.sampling_pattern = 'TABULATED_SOBOL'
scene.cycles.use_light_tree = False
scene.view_settings.view_transform = 'Filmic'
bpy.context.view_layer.update()

# ---- added for rendering (the .blend has no active camera and no usable light): camera, sun
cam_auto = bpy.data.cameras.new('AutoCamera')
cam_auto.lens = 50.0
cam_auto.sensor_width = 36.0
cam_auto.clip_end = 1000.0
ob_auto_camera = bpy.data.objects.new('AutoCamera', cam_auto)
scene.collection.objects.link(ob_auto_camera)
ob_auto_camera.location = (5.84747, -7.08467, 6.63863)
ob_auto_camera.rotation_euler = (1.09748, -7.21219e-08, 0.694738)
scene.camera = ob_auto_camera
light_auto_sun = bpy.data.lights.new('AutoSun', 'SUN')
light_auto_sun.energy = 3.0
light_auto_sun.angle = 0.0523599
ob_auto_sun = bpy.data.objects.new('AutoSun', light_auto_sun)
scene.collection.objects.link(ob_auto_sun)
ob_auto_sun.rotation_euler = (0.872665, 0.174533, 0.523599)
bpy.context.view_layer.update()
